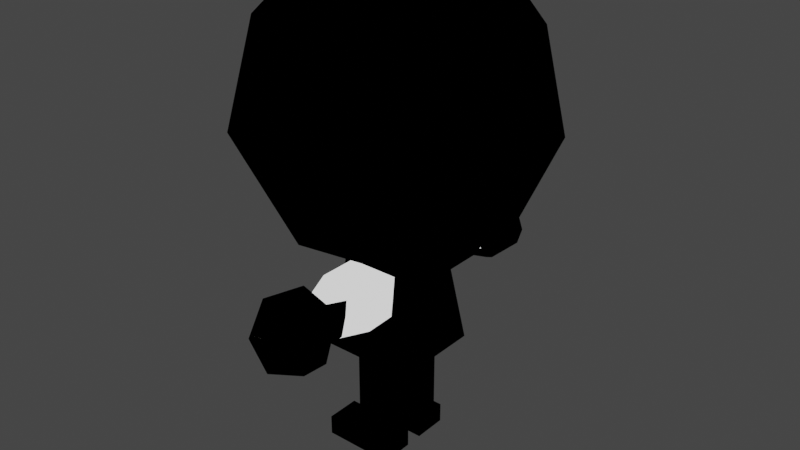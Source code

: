 # Source: player.blend  (saved by Blender 3.5.10; exported with 4.5.12 LTS)
import bpy
from mathutils import Matrix  # noqa: F401  (used for matrix-valued properties, if any)

bpy.ops.wm.read_factory_settings(use_empty=True)
scene = bpy.context.scene
scene.name = 'Scene'

# ---- collections
col_collection = bpy.data.collections.new('Collection'); scene.collection.children.link(col_collection)

# ---- materials (node trees are filled in below, after node groups)
mat_material_001 = bpy.data.materials.new('Material.001')
mat_material_001.use_transparent_shadow = False
mat_material = bpy.data.materials.new('Material')
mat_material.use_backface_culling = True

# ---- material node trees
mat_material_001.use_nodes = True; mat_material_001.node_tree.nodes.clear()
_N = mat_material_001.node_tree.nodes; _L = mat_material_001.node_tree.links
n0 = _N.new('ShaderNodeOutputMaterial'); n0.name = 'Material Output'; n0.location = (300, 300)
n1 = _N.new('ShaderNodeEmission'); n1.name = 'Emission'; n1.location = (114, 182)
_L.new(n1.outputs[0], n0.inputs[0])
n0.is_active_output = True
mat_material.use_nodes = True; mat_material.node_tree.nodes.clear()
_N = mat_material.node_tree.nodes; _L = mat_material.node_tree.links
n0 = _N.new('ShaderNodeOutputMaterial'); n0.name = 'Material Output'; n0.location = (300, 300)
n1 = _N.new('ShaderNodeBsdfToon'); n1.name = 'Toon BSDF'; n1.location = (10, 300)
n1.inputs[0].default_value = (0.0, 0.0, 0.0, 1.0)
_L.new(n1.outputs[0], n0.inputs[0])
n0.is_active_output = True

# ---- world
world_world = bpy.data.worlds.new('World'); scene.world = world_world
world_world.use_nodes = True; world_world.node_tree.nodes.clear()
_N = world_world.node_tree.nodes; _L = world_world.node_tree.links
n0 = _N.new('ShaderNodeOutputWorld'); n0.name = 'World Output'; n0.location = (300, 300)
n1 = _N.new('ShaderNodeBackground'); n1.name = 'Background'; n1.location = (10, 300)
n1.inputs[0].default_value = (0.05088, 0.05088, 0.05088, 1.0)
_L.new(n1.outputs[0], n0.inputs[0])
n0.is_active_output = True
world_world.color = (0.05088, 0.05088, 0.05088)
world_world.use_sun_shadow = False
world_world.sun_shadow_jitter_overblur = 0.0

# ---- meshes
me_cube_008 = bpy.data.meshes.new('Cube.008')
me_cube_008.from_pydata([(-0.7979, -0.7979, -0.7979), (-0.7979, 2.217, -0.7979), (-0.7979, 2.217, 0.7979), (-0.6946, 3.997, 10.28), (0.14, -8.387, 18.73), (-0.7979, 3.813, -0.7979), (0.2494, 11.41, 18.68), (-0.7979, 3.813, 0.7979), (1.495, 3.997, 10.28), (0.3379, -8.528, 18.56), (0.7979, 2.217, -0.7979), (0.4094, -8.158, 15.33), (0.7979, 2.217, 0.7979), (1.495, -0.997, 10.28), (0.7979, 3.813, -0.7979), (-0.3907, 3.402, 47.68), (0.7979, 3.813, 0.7979), (-0.6946, -0.997, 10.28), (-0.7979, -0.7979, 0.7979), (0.2445, 2.48, 5.478), (0.4163, -6.842, 20.6), (0.2445, 3.452, 5.478), (0.4186, 11.16, 15.34), (0.6295, 3.452, 5.478), (0.7827, -7.527, 19.79), (0.414, 9.742, 35.93), (0.1991, 3.497, 0.7979), (1.085, -7.277, 18.25), (0.1991, 2.435, 0.7979), (0.3847, 9.81, 21.04), (0.7715, 2.338, 0.6834), (0.7715, 3.594, 0.6834), (1.188, 8.903, 28.85), (1.184, -6.637, 16.31), (-0.7979, 0.7979, -0.7979), (0.6954, 10.82, 19.73), (1.24, 6.517, 23.44), (-0.7979, 0.7979, 0.7979), (0.9958, 10.71, 16.67), (2.44, 7.284, 40.39), (0.5462, -6.609, 13.95), (1.193, 9.594, 16.33), (2.442, 7.867, 29.41), (0.09133, -5.357, 14.65), (0.9416, 9.55, 20.14), (0.1249, -4.992, 20.19), (0.8621, 1.842, 48.14), (-0.3193, -2.667, 19.34), (0.7979, -0.7979, -0.7979), (-0.2022, -5.969, 15.6), (0.7979, -0.7979, 0.7979), (1.12, -2.667, 19.34), (-0.2006, -7.626, 16.68), (1.657, 6.692, 44.26), (3.808, 4.965, 32.65), (-0.2982, -6.406, 19.34), (0.1359, -6.837, 14.07), (0.8901, 8.247, 15.39), (0.8723, -2.667, 15.39), (3.106, 3.28, 25.0), (0.563, 9.558, 13.96), (0.7979, 0.7979, -0.7979), (0.7979, 0.7979, 0.7979), (1.402, 3.319, 20.8), (0.2292, 8.337, 14.65), (0.1755, 5.667, 15.98), (-0.05778, -6.773, 13.48), (3.667, 1.514, 41.28), (0.1568, 8.204, 20.31), (4.17, 0.3132, 32.99), (0.278, 5.667, 19.1), (0.9496, 9.211, 20.13), (0.2445, -0.5345, 5.478), (-0.2038, 8.974, 15.61), (0.2445, 0.4371, 5.493), (-0.001687, -5.211, 15.61), (0.522, 5.667, 19.1), (2.477, 0.667, 45.76), (-0.1969, 10.63, 16.67), (2.958, -2.981, 40.86), (0.604, -4.638, 19.3), (0.9043, 8.312, 18.64), (0.6295, 0.4371, 5.478), (-0.1368, 8.929, 18.45), (0.1303, -4.725, 19.38), (0.6295, -0.5345, 5.478), (0.1359, 9.837, 14.07), (2.995, -1.861, 25.74), (0.1991, 0.4826, 0.7979), (1.674, -5.892, 38.25), (0.6255, 5.669, 15.98), (0.1991, -0.58, 0.7979), (2.468, -4.99, 29.28), (0.07642, 5.663, 18.78), (1.693, -2.518, 22.77), (0.7121, 5.665, 18.79), (0.7715, -0.6765, 0.6834), (0.7715, 0.5791, 0.6834), (1.508, 0.4426, 20.57), (1.025, -2.47, 46.19), (-0.4624, -5.367, 41.35), (0.08998, -6.62, 32.11), (-0.5025, -3.493, 22.99), (-1.944, -4.862, 32.58), (-2.069, -2.561, 41.81), (0.1782, 8.096, 18.92), (-1.015, -1.687, 46.06), (-3.211, -0.2546, 37.69), (-2.787, -0.5977, 27.04), (-3.003, 4.834, 34.03), (-2.251, 3.03, 24.71), (-2.277, 3.668, 43.31), (0.8845, 7.857, 16.09), (-1.736, 7.769, 38.25), (-2.202, 6.505, 28.81), (-0.6349, 7.707, 42.29), (-0.5196, 8.397, 27.16), (-0.51, 5.249, 21.97), (-0.5746, 1.561, 20.25), (0.2028, 8.048, 15.87), (0.245, -0.535, 10.08), (0.2448, 0.4375, 10.09), (0.6303, 0.4364, 10.08), (0.6295, -0.5345, 10.08), (1.163, 3.06, 20.67), (1.041, 3.176, 20.7), (-0.3031, 3.056, 20.86), (1.06, 0.5991, 20.5), (-0.3774, -0.08563, 20.74), (1.121, -0.06317, 20.86), (0.1817, 3.742, 15.98), (0.278, 3.465, 19.1), (-0.07071, 3.403, 18.75), (0.6183, 3.742, 15.98), (0.6312, 3.465, 18.84), (-0.07201, 3.465, 18.75), (-0.3128, -0.4654, 19.35), (-0.3257, -0.7419, 15.49), (1.113, -0.4654, 19.35), (1.126, -0.7419, 15.49), (0.2411, 2.483, 10.08), (0.2445, 3.452, 10.08), (0.6275, 3.454, 10.08), (-0.3193, -2.673, 15.49), (1.185, -2.667, 15.58), (0.6377, -5.114, 15.7), (0.6295, 2.48, 5.472), (0.6281, 2.479, 10.12), (0.0, 2.262, -0.7525), (0.0, 2.262, 0.7525), (0.0, 3.767, 0.7525), (0.0, 3.767, -0.7525), (0.0, -0.7525, -0.7525), (1.487e-08, -0.7525, 0.7525), (1.487e-08, 0.7525, 0.7525), (0.0, 0.7525, -0.7525), (-1.0, -1.0, -1.0), (-1.0, 2.015, -1.0), (-1.0, 2.015, 1.0), (-0.8994, 4.207, 10.08), (0.14, -8.736, 18.76), (-1.0, 4.015, -1.0), (0.14, 11.74, 18.76), (-1.0, 4.015, 1.0), (1.699, 4.207, 10.08), (0.14, -8.736, 18.76), (1.0, 2.015, -1.0), (0.4434, -8.475, 15.18), (1.0, 2.015, 1.0), (1.699, -1.207, 10.08), (1.0, 4.015, -1.0), (-0.5342, 3.532, 47.97), (1.0, 4.015, 1.0), (-0.8994, -1.207, 10.08), (-1.0, -1.0, 1.0), (-0.002997, 2.233, 5.478), (0.4369, -6.912, 20.94), (-0.002997, 3.699, 5.478), (0.4434, 11.47, 15.18), (0.877, 3.699, 5.478), (1.029, -7.699, 19.97), (0.4157, 10.09, 35.95), (-0.002997, 3.699, 1.0), (1.419, -7.375, 18.28), (-0.002997, 2.233, 1.0), (0.3304, 9.878, 21.38), (0.877, 2.233, 1.0), (0.877, 3.699, 1.0), (1.299, 9.227, 28.78), (1.531, -6.654, 16.26), (-1.0, 1.0, -1.0), (0.8917, 11.07, 19.89), (1.395, 6.771, 23.26), (-1.0, 1.0, 1.0), (1.299, 10.88, 16.64), (2.721, 7.483, 40.45), (0.7237, -6.565, 13.65), (1.531, 9.654, 16.26), (2.728, 8.064, 29.37), (0.1225, -5.085, 14.43), (1.208, 9.382, 20.29), (0.06665, -4.949, 20.53), (0.9552, 1.845, 48.47), (-0.07201, -2.667, 19.1), (1.0, -1.0, -1.0), (-0.5444, -5.913, 15.55), (1.0, -1.0, 1.0), (0.872, -2.667, 19.1), (-0.5205, -7.765, 16.65), (1.833, 6.93, 44.45), (4.147, 5.052, 32.65), (-0.6363, -6.416, 19.43), (-0.05912, -6.93, 13.8), (1.061, 7.996, 15.22), (0.872, -2.667, 15.74), (3.439, 3.334, 24.91), (0.7237, 9.565, 13.65), (1.0, 1.0, -1.0), (1.0, 1.0, 1.0), (1.58, 3.435, 20.52), (0.1225, 8.085, 14.43), (-0.07201, 5.667, 15.74), (-0.05912, -6.93, 13.8), (4.011, 1.526, 41.34), (0.06665, 7.949, 20.53), (4.518, 0.2763, 32.99), (-0.07201, 5.667, 19.1), (1.208, 9.382, 20.29), (-0.002997, -0.782, 5.478), (-0.5444, 8.913, 15.55), (-0.002997, 0.6846, 5.493), (-0.07201, -4.893, 15.74), (0.872, 5.667, 19.1), (2.789, 0.6426, 45.92), (-0.5205, 10.76, 16.65), (3.27, -3.121, 40.93), (0.8726, -4.718, 19.09), (0.9675, 8.193, 18.96), (0.877, 0.6846, 5.478), (-0.4823, 8.891, 18.5), (-0.07201, -4.791, 19.1), (0.877, -0.782, 5.478), (-0.05912, 9.93, 13.8), (3.325, -1.945, 25.66), (-0.002997, 0.6846, 1.0), (1.854, -6.188, 38.3), (0.872, 5.667, 15.74), (-0.002997, -0.782, 1.0), (2.712, -5.232, 29.21), (-0.07201, 5.667, 19.1), (1.9, -2.722, 22.57), (0.872, 5.667, 19.1), (0.877, -0.782, 1.0), (0.877, 0.6846, 1.0), (1.686, 0.3612, 20.28), (1.136, -2.693, 46.44), (-0.5786, -5.675, 41.47), (0.04955, -6.966, 32.07), (-0.6358, -3.747, 22.78), (-2.235, -5.056, 32.56), (-2.391, -2.671, 41.89), (-0.07201, 7.927, 19.1), (-1.248, -1.831, 46.28), (-3.558, -0.2951, 37.72), (-3.125, -0.6574, 26.97), (-3.345, 4.908, 34.03), (-2.585, 3.078, 24.62), (-2.606, 3.732, 43.41), (0.872, 7.856, 15.74), (-2.019, 7.971, 38.29), (-2.516, 6.654, 28.76), (-0.7897, 7.988, 42.43), (-0.6687, 8.695, 27.05), (-0.6731, 5.451, 21.73), (-0.8018, 1.701, 20.03), (-0.07508, 7.878, 15.74), (-0.002997, -0.782, 10.08), (-0.002997, 0.6846, 10.09), (0.877, 0.6846, 10.08), (0.877, -0.782, 10.08), (1.287, 3.349, 20.52), (1.29, 3.223, 20.46), (-0.4787, 3.331, 20.73), (1.298, 0.57, 20.24), (-0.4683, -0.309, 21.0), (1.28, -0.3331, 20.71), (-0.07201, 3.742, 15.74), (-0.07201, 3.465, 19.1), (-0.07201, 3.465, 19.1), (0.872, 3.742, 15.74), (0.872, 3.465, 19.1), (-0.07201, 3.465, 19.1), (-0.07201, -0.4654, 19.1), (-0.07201, -0.742, 15.74), (0.872, -0.4654, 19.1), (0.872, -0.742, 15.74), (-0.002997, 2.233, 10.08), (-0.002997, 3.699, 10.08), (0.877, 3.699, 10.08), (-0.07201, -2.673, 15.73), (0.872, -2.667, 15.74), (0.872, -4.856, 15.74), (0.877, 2.233, 5.472), (0.877, 2.233, 10.12), (0.0, 2.015, -1.0), (0.0, 2.015, 1.0), (0.0, 4.015, 1.0), (0.0, 4.015, -1.0), (0.0, -1.0, -1.0), (0.0, -1.0, 1.0), (0.0, 1.0, 1.0), (0.0, 1.0, -1.0)], [(132, 135), (131, 132), (76, 95), (288, 291), (287, 288), (232, 251)], [(0, 18, 37, 34), (155, 154, 62, 61), (61, 62, 50, 48), (152, 153, 18, 0), (155, 61, 48, 152), (96, 50, 62, 97), (153, 154, 37, 18), (123, 85, 82, 122), (120, 72, 85, 123), (96, 85, 72, 91), (97, 82, 85, 96), (74, 72, 120, 121), (72, 74, 88, 91), (53, 39, 25), (25, 42, 32), (42, 39, 54), (42, 59, 36), (39, 53, 67), (46, 77, 53), (59, 98, 63), (54, 67, 69), (59, 69, 87), (87, 94, 98), (125, 63, 98, 127), (69, 79, 92), (46, 99, 77), (77, 99, 79), (79, 99, 89), (89, 101, 92), (98, 94, 102), (89, 100, 101), (92, 101, 102), (92, 102, 94), (101, 100, 103), (99, 46, 106), (101, 103, 102), (102, 103, 108), (106, 104, 100), (103, 104, 107), (107, 108, 103), (108, 118, 102), (104, 106, 107), (106, 15, 111), (107, 109, 108), (109, 114, 108), (107, 111, 109), (110, 117, 118), (114, 117, 110), (15, 115, 111), (113, 115, 25), (115, 15, 53), (115, 53, 25), (25, 32, 116), (116, 32, 36), (36, 63, 117), (15, 46, 53), (25, 39, 42), (36, 32, 42), (59, 63, 36), (59, 42, 54), (54, 39, 67), (67, 53, 77), (59, 54, 69), (87, 98, 59), (69, 92, 87), (67, 77, 79), (69, 67, 79), (87, 92, 94), (92, 79, 89), (99, 106, 100), (89, 99, 100), (46, 15, 106), (116, 114, 113, 25), (103, 100, 104), (107, 106, 111), (108, 110, 118), (110, 108, 114), (109, 111, 113), (109, 113, 114), (114, 116, 117), (113, 111, 115), (117, 116, 36), (6, 38, 22), (38, 41, 22), (44, 41, 38), (68, 44, 29), (60, 57, 64), (86, 60, 64), (134, 95, 93, 135), (86, 64, 73), (83, 78, 73), (6, 22, 78), (22, 60, 86), (35, 38, 6), (22, 41, 60), (57, 60, 41), (41, 44, 57), (73, 78, 86), (83, 6, 78), (78, 22, 86), (131, 70, 65, 130), (133, 90, 76, 134), (130, 65, 90, 133), (35, 29, 71), (11, 27, 4), (11, 33, 27), (145, 40, 43), (33, 80, 27), (43, 40, 56), (49, 43, 56), (49, 52, 55), (52, 11, 4), (56, 40, 11), (4, 27, 24), (40, 33, 11), (40, 43, 75, 145), (56, 52, 49), (52, 4, 55), (56, 11, 52), (20, 55, 9), (127, 129, 13, 8, 124, 125), (124, 8, 3, 126), (1, 2, 7, 5), (151, 150, 16, 14), (14, 16, 12, 10), (148, 149, 2, 1), (151, 14, 10, 148), (30, 12, 16, 31), (149, 150, 7, 2), (21, 19, 140, 141), (23, 21, 141, 142), (82, 97, 88, 74), (13, 17, 3, 8), (26, 21, 23, 31), (28, 19, 21, 26), (126, 3, 17, 128), (17, 13, 129, 128), (102, 118, 129), (136, 138, 51, 47), (143, 137, 136, 47), (139, 137, 143, 58), (51, 138, 139, 144), (45, 55, 20), (80, 51, 144, 145), (75, 145, 144, 143), (143, 47, 84, 75), (84, 47, 51, 80), (45, 20, 80), (80, 45, 84), (20, 9, 24), (27, 80, 24), (45, 84, 55), (43, 49, 55, 84, 75), (40, 145, 33), (80, 33, 145), (24, 80, 20), (117, 63, 125, 124, 126, 118), (126, 128, 129, 118), (127, 98, 129), (105, 119, 65, 93), (81, 105, 93, 95), (68, 105, 81, 44), (68, 29, 83), (105, 68, 83), (112, 81, 95, 90), (65, 119, 112, 90), (71, 41, 57, 81), (38, 35, 71), (35, 6, 29), (83, 29, 6), (81, 57, 112), (64, 57, 112), (112, 119, 64), (64, 119, 73), (73, 119, 105, 83), (142, 147, 146, 23), (140, 19, 146, 147), (30, 31, 23, 146), (30, 146, 19, 28), (122, 82, 74, 121), (26, 31, 16, 150, 149, 12, 30, 28), (5, 151, 148, 1), (10, 12, 149, 148), (5, 7, 150, 151), (88, 97, 62, 154, 153, 50, 96, 91), (34, 155, 152, 0), (48, 50, 153, 152), (34, 37, 154, 155), (156, 190, 193, 174), (311, 217, 218, 310), (217, 204, 206, 218), (308, 156, 174, 309), (311, 308, 204, 217), (252, 253, 218, 206), (309, 174, 193, 310), (279, 278, 238, 241), (276, 279, 241, 228), (252, 247, 228, 241), (253, 252, 241, 238), (230, 277, 276, 228), (228, 247, 244, 230), (209, 181, 195), (181, 188, 198), (198, 210, 195), (198, 192, 215), (195, 223, 209), (202, 209, 233), (215, 219, 254), (210, 225, 223), (215, 243, 225), (243, 254, 250), (281, 283, 254, 219), (225, 248, 235), (202, 233, 255), (233, 235, 255), (235, 245, 255), (245, 248, 257), (254, 258, 250), (245, 257, 256), (248, 258, 257), (248, 250, 258), (257, 259, 256), (255, 262, 202), (257, 258, 259), (258, 264, 259), (262, 256, 260), (259, 263, 260), (263, 259, 264), (264, 258, 274), (260, 263, 262), (262, 267, 171), (263, 264, 265), (265, 264, 270), (263, 265, 267), (266, 274, 273), (270, 266, 273), (171, 267, 271), (269, 181, 271), (271, 209, 171), (271, 181, 209), (181, 272, 188), (272, 192, 188), (192, 273, 219), (171, 209, 202), (181, 198, 195), (192, 198, 188), (215, 192, 219), (215, 210, 198), (210, 223, 195), (223, 233, 209), (215, 225, 210), (243, 215, 254), (225, 243, 248), (223, 235, 233), (225, 235, 223), (243, 250, 248), (248, 245, 235), (255, 256, 262), (245, 256, 255), (202, 262, 171), (272, 181, 269, 270), (259, 260, 256), (263, 267, 262), (264, 274, 266), (266, 270, 264), (265, 269, 267), (265, 270, 269), (270, 273, 272), (269, 271, 267), (273, 192, 272), (162, 178, 194), (194, 178, 197), (200, 194, 197), (224, 185, 200), (216, 220, 213), (242, 220, 216), (290, 291, 249, 251), (242, 229, 220), (239, 229, 234), (162, 234, 178), (178, 242, 216), (191, 162, 194), (178, 216, 197), (213, 197, 216), (197, 213, 200), (229, 242, 234), (239, 234, 162), (234, 242, 178), (287, 286, 221, 226), (289, 290, 232, 246), (286, 289, 246, 221), (191, 227, 185), (167, 160, 183), (167, 183, 189), (301, 199, 196), (189, 183, 236), (199, 212, 196), (205, 212, 199), (205, 211, 208), (208, 160, 167), (212, 167, 196), (160, 180, 183), (196, 167, 189), (196, 301, 231, 199), (212, 205, 208), (208, 211, 160), (212, 208, 167), (176, 165, 211), (283, 281, 280, 164, 169, 285), (280, 282, 159, 164), (157, 161, 163, 158), (307, 170, 172, 306), (170, 166, 168, 172), (304, 157, 158, 305), (307, 304, 166, 170), (186, 187, 172, 168), (305, 158, 163, 306), (177, 297, 296, 175), (179, 298, 297, 177), (238, 230, 244, 253), (169, 164, 159, 173), (182, 187, 179, 177), (184, 182, 177, 175), (282, 284, 173, 159), (173, 284, 285, 169), (258, 285, 274), (292, 203, 207, 294), (299, 203, 292, 293), (295, 214, 299, 293), (207, 300, 295, 294), (201, 176, 211), (236, 301, 300, 207), (231, 299, 300, 301), (299, 231, 240, 203), (240, 236, 207, 203), (201, 236, 176), (236, 240, 201), (176, 180, 165), (183, 180, 236), (201, 211, 240), (199, 231, 240, 211, 205), (196, 189, 301), (236, 301, 189), (180, 176, 236), (273, 274, 282, 280, 281, 219), (282, 274, 285, 284), (283, 285, 254), (261, 249, 221, 275), (237, 251, 249, 261), (224, 200, 237, 261), (224, 239, 185), (261, 239, 224), (268, 246, 251, 237), (221, 246, 268, 275), (227, 237, 213, 197), (194, 227, 191), (191, 185, 162), (239, 162, 185), (237, 268, 213), (220, 268, 213), (268, 220, 275), (220, 229, 275), (229, 239, 261, 275), (298, 179, 302, 303), (296, 303, 302, 175), (186, 302, 179, 187), (186, 184, 175, 302), (278, 277, 230, 238), (182, 184, 186, 168, 305, 306, 172, 187), (161, 157, 304, 307), (166, 304, 305, 168), (161, 307, 306, 163), (244, 247, 252, 206, 309, 310, 218, 253), (190, 156, 308, 311), (204, 308, 309, 206), (190, 311, 310, 193), (29, 44, 200, 185), (122, 121, 277, 278), (9, 55, 211, 165), (71, 81, 237, 227), (57, 44, 200, 213), (123, 122, 278, 279), (98, 102, 258, 254), (71, 29, 185, 227), (133, 134, 290, 289), (134, 135, 291, 290), (4, 24, 180, 160), (135, 93, 249, 291), (95, 134, 290, 251), (145, 43, 199, 301), (55, 4, 160, 211), (120, 123, 279, 276), (131, 130, 286, 287), (130, 133, 289, 286), (134, 76, 232, 290), (139, 58, 214, 295), (44, 38, 194, 200), (136, 137, 293, 292), (70, 131, 287, 226), (141, 140, 296, 297), (76, 90, 246, 232), (65, 70, 226, 221), (137, 139, 295, 293), (142, 141, 297, 298), (121, 120, 276, 277), (102, 129, 285, 258), (139, 138, 294, 295), (58, 143, 299, 214), (144, 139, 295, 300), (138, 136, 292, 294), (143, 144, 300, 299), (24, 9, 165, 180), (129, 98, 254, 285), (93, 65, 221, 249), (44, 81, 237, 200), (90, 95, 251, 246), (41, 71, 227, 197), (38, 71, 227, 194), (147, 142, 298, 303), (140, 147, 303, 296)])
me_cube_008.polygons.foreach_set('material_index', [0, 0, 0, 0, 0, 0, 0, 0, 0, 0, 0, 0, 0, 0, 0, 0, 0, 0, 0, 0, 0, 0, 0, 0, 0, 0, 0, 0, 0, 0, 0, 0, 0, 0, 0, 0, 0, 0, 0, 0, 0, 0, 0, 0, 0, 0, 0, 0, 0, 0, 0, 0, 0, 0, 0, 0, 0, 0, 0, 0, 0, 0, 0, 0, 0, 0, 0, 0, 0, 0, 0, 0, 0, 0, 0, 0, 0, 0, 0, 0, 0, 0, 0, 0, 0, 0, 0, 0, 0, 0, 0, 0, 0, 0, 0, 0, 0, 0, 0, 0, 0, 0, 0, 0, 0, 0, 0, 0, 0, 0, 0, 0, 0, 0, 0, 0, 0, 0, 0, 0, 0, 0, 0, 0, 0, 0, 0, 0, 0, 0, 0, 0, 0, 0, 0, 0, 0, 0, 0, 0, 0, 0, 0, 0, 0, 0, 0, 0, 0, 0, 0, 0, 0, 0, 0, 0, 0, 0, 0, 0, 0, 0, 0, 0, 0, 0, 0, 0, 0, 0, 0, 0, 0, 0, 0, 0, 0, 0, 0, 0, 0, 0, 0, 0, 0, 0, 0, 0, 1, 1, 1, 1, 1, 1, 1, 1, 1, 1, 1, 1, 1, 1, 1, 1, 1, 1, 1, 1, 1, 1, 1, 1, 1, 1, 1, 1, 1, 1, 1, 1, 1, 1, 1, 1, 1, 1, 1, 1, 1, 1, 1, 1, 1, 1, 1, 1, 1, 1, 1, 1, 1, 1, 1, 1, 1, 1, 1, 1, 1, 1, 1, 1, 1, 1, 1, 1, 1, 1, 1, 1, 1, 1, 1, 1, 1, 1, 1, 1, 1, 1, 1, 1, 1, 1, 1, 1, 1, 1, 1, 1, 1, 1, 1, 1, 1, 1, 1, 1, 1, 1, 1, 1, 1, 1, 1, 1, 1, 1, 1, 1, 1, 1, 1, 1, 1, 1, 1, 1, 1, 1, 1, 1, 1, 1, 1, 1, 1, 1, 1, 1, 1, 1, 1, 1, 1, 1, 1, 1, 1, 1, 1, 1, 1, 1, 1, 1, 1, 1, 1, 1, 1, 1, 1, 1, 1, 1, 1, 1, 1, 1, 1, 1, 1, 1, 1, 1, 1, 1, 1, 1, 1, 1, 1, 1, 1, 1, 1, 1, 1, 1, 1, 1, 1, 1, 1, 1, 0, 0, 0, 0, 0, 0, 0, 0, 0, 0, 0, 0, 0, 0, 0, 0, 0, 0, 0, 0, 0, 0, 0, 0, 0, 0, 0, 0, 0, 0, 0, 0, 0, 0, 0, 0, 0, 0, 0, 0, 0, 0, 0, 0])
_uv = me_cube_008.uv_layers.new(name='UVMap')
_uv.uv.foreach_set('vector', [0.375, 0.0, 0.625, 0.0, 0.625, 0.25, 0.375, 0.25, 0.375, 0.375, 0.625, 0.375, 0.625, 0.5, 0.375, 0.5, 0.375, 0.5, 0.625, 0.5, 0.625, 0.75, 0.375, 0.75, 0.375, 0.875, 0.625, 0.875, 0.625, 1.0, 0.375, 1.0, 0.25, 0.5, 0.375, 0.5, 0.375, 0.75, 0.25, 0.75, 0.6404, 0.7228, 0.625, 0.75, 0.625, 0.5, 0.6404, 0.5394, 0.75, 0.75, 0.75, 0.5, 0.875, 0.5, 0.875, 0.75, 0.6155, 0.75, 0.5, 0.75, 0.5, 0.5, 0.6155, 0.5, 0.6155, 1.0, 0.5, 1.0, 0.5, 0.75, 0.6155, 0.75, 0.3877, 0.75, 0.5, 0.75, 0.5, 1.0, 0.3877, 1.0, 0.3877, 0.5, 0.5, 0.5, 0.5, 0.75, 0.3877, 0.75, 0.0, 0.0, 0.5, 1.0, 0.6155, 1.0, 0.0, 0.0, 0.5, 1.0, 0.0, 0.0, 0.7504, 0.5394, 0.3877, 1.0, 0.6737, 0.7578, 0.6405, 0.6374, 0.752, 0.5436, 0.752, 0.5436, 0.6426, 0.4053, 0.7138, 0.3772, 0.6426, 0.4053, 0.6405, 0.6374, 0.5656, 0.4702, 0.6426, 0.4053, 0.546, 0.2825, 0.6891, 0.2345, 0.6405, 0.6374, 0.6737, 0.7578, 0.4987, 0.6505, 0.4973, 0.9293, 0.4712, 0.7971, 0.6737, 0.7578, 0.546, 0.2825, 0.418, 0.1201, 0.6182, 0.1183, 0.5656, 0.4702, 0.4987, 0.6505, 0.4744, 0.4749, 0.546, 0.2825, 0.4744, 0.4749, 0.4219, 0.3128, 0.4219, 0.3128, 0.3514, 0.2162, 0.418, 0.1201, 0.598, 0.1038, 0.6182, 0.1183, 0.418, 0.1201, 0.4235, 0.1014, 0.4744, 0.4749, 0.3914, 0.6553, 0.3458, 0.4059, 0.4973, 0.9293, 0.3038, 0.8235, 0.4712, 0.7971, 0.4712, 0.7971, 0.3038, 0.8235, 0.3914, 0.6553, 0.3914, 0.6553, 0.3038, 0.8235, 0.3121, 0.5925, 0.3121, 0.5925, 0.2381, 0.4535, 0.3458, 0.4059, 0.418, 0.1201, 0.3514, 0.2162, 0.1868, 0.2333, 0.3121, 0.5925, 0.2038, 0.667, 0.2381, 0.4535, 0.3458, 0.4059, 0.2381, 0.4535, 0.1868, 0.2333, 0.3458, 0.4059, 0.1868, 0.2333, 0.3514, 0.2162, 0.2381, 0.4535, 0.2038, 0.667, 0.1395, 0.4694, 0.3038, 0.8235, 0.4973, 0.9293, 0.1175, 0.8167, 0.2381, 0.4535, 0.1395, 0.4694, 0.1868, 0.2333, 0.1868, 0.2333, 0.1395, 0.4694, 0.05241, 0.3468, 0.1175, 0.8167, 0.09749, 0.6747, 0.2038, 0.667, 0.1395, 0.4694, 0.09749, 0.6747, 0.03529, 0.5701, 0.03529, 0.5701, 0.05241, 0.3468, 0.1395, 0.4694, 0.05241, 0.3468, 0.04994, 0.1013, 0.1868, 0.2333, 0.09749, 0.6747, 0.1175, 0.8167, 0.03529, 0.5701, 0.1175, 0.8167, 0.03115, 0.9116, 0.0, 0.7844, 0.9963, 0.5849, 0.935, 0.5007, 0.9922, 0.3993, 0.935, 0.5007, 0.8869, 0.384, 0.9922, 0.3993, 0.9963, 0.5849, 0.9421, 0.7182, 0.935, 0.5007, 0.9598, 0.2785, 0.8282, 0.1815, 0.8789, 0.09088, 0.8869, 0.384, 0.8282, 0.1815, 0.9598, 0.2785, 0.8778, 0.8755, 0.8045, 0.6947, 0.9421, 0.7182, 0.8587, 0.5928, 0.8045, 0.6947, 0.752, 0.5436, 0.8045, 0.6947, 0.8778, 0.8755, 0.6737, 0.7578, 0.8045, 0.6947, 0.6737, 0.7578, 0.752, 0.5436, 0.752, 0.5436, 0.7138, 0.3772, 0.7958, 0.3435, 0.7958, 0.3435, 0.7138, 0.3772, 0.6891, 0.2345, 0.6891, 0.2345, 0.6182, 0.1183, 0.8282, 0.1815, 0.8778, 0.8755, 0.4973, 0.9293, 0.6737, 0.7578, 0.752, 0.5436, 0.6405, 0.6374, 0.6426, 0.4053, 0.6891, 0.2345, 0.7138, 0.3772, 0.6426, 0.4053, 0.546, 0.2825, 0.6182, 0.1183, 0.6891, 0.2345, 0.546, 0.2825, 0.6426, 0.4053, 0.5656, 0.4702, 0.5656, 0.4702, 0.6405, 0.6374, 0.4987, 0.6505, 0.4987, 0.6505, 0.6737, 0.7578, 0.4712, 0.7971, 0.546, 0.2825, 0.5656, 0.4702, 0.4744, 0.4749, 0.4219, 0.3128, 0.418, 0.1201, 0.546, 0.2825, 0.4744, 0.4749, 0.3458, 0.4059, 0.4219, 0.3128, 0.4987, 0.6505, 0.4712, 0.7971, 0.3914, 0.6553, 0.4744, 0.4749, 0.4987, 0.6505, 0.3914, 0.6553, 0.4219, 0.3128, 0.3458, 0.4059, 0.3514, 0.2162, 0.3458, 0.4059, 0.3914, 0.6553, 0.3121, 0.5925, 0.3038, 0.8235, 0.1175, 0.8167, 0.2038, 0.667, 0.3121, 0.5925, 0.3038, 0.8235, 0.2038, 0.667, 0.4973, 0.9293, 0.03115, 0.9116, 0.1175, 0.8167, 0.7958, 0.3435, 0.8869, 0.384, 0.8587, 0.5928, 0.752, 0.5436, 0.1395, 0.4694, 0.2038, 0.667, 0.09749, 0.6747, 0.03529, 0.5701, 0.1175, 0.8167, 0.0, 0.7844, 0.05241, 0.3468, 0.0, 0.273, 0.04994, 0.1013, 0.9598, 0.2785, 0.9922, 0.3993, 0.8869, 0.384, 0.935, 0.5007, 0.9421, 0.7182, 0.8587, 0.5928, 0.935, 0.5007, 0.8587, 0.5928, 0.8869, 0.384, 0.8869, 0.384, 0.7958, 0.3435, 0.8282, 0.1815, 0.8587, 0.5928, 0.9421, 0.7182, 0.8045, 0.6947, 0.8282, 0.1815, 0.7958, 0.3435, 0.6891, 0.2345, 0.7949, 0.5909, 0.5983, 0.4426, 0.736, 0.3226, 0.5983, 0.4426, 0.5025, 0.3994, 0.736, 0.3226, 0.4821, 0.739, 0.5025, 0.3994, 0.5983, 0.4426, 0.1819, 0.747, 0.4821, 0.739, 0.7118, 0.899, 0.5098, 0.1192, 0.3667, 0.3226, 0.1868, 0.2333, 0.02012, 0.2038, 0.5098, 0.1192, 0.1868, 0.2333, 0.0, 0.0, 0.375, 0.5, 0.375, 0.25, 0.0, 0.0, 0.02012, 0.2038, 0.1868, 0.2333, 0.05241, 0.3468, 0.9725, 0.6434, 0.9077, 0.4346, 0.9922, 0.3993, 0.7949, 0.5909, 0.736, 0.3226, 0.9077, 0.4346, 0.736, 0.3226, 0.5098, 0.1192, 0.8829, 0.1702, 0.6608, 0.7109, 0.5983, 0.4426, 0.7949, 0.5909, 0.736, 0.3226, 0.5025, 0.3994, 0.5098, 0.1192, 0.3667, 0.3226, 0.5098, 0.1192, 0.5025, 0.3994, 0.5025, 0.3994, 0.4821, 0.739, 0.3667, 0.3226, 0.9922, 0.3993, 0.9077, 0.4346, 0.8829, 0.1702, 0.9725, 0.6434, 0.7949, 0.5909, 0.9077, 0.4346, 0.9077, 0.4346, 0.736, 0.3226, 0.8829, 0.1702, 0.6165, 0.25, 0.5, 0.25, 0.5, 0.0, 0.6019, 0.0, 0.6019, 0.75, 0.5, 0.75, 0.5, 0.5, 0.6165, 0.5, 0.5, 1.0, 0.5, 1.0, 0.5, 0.75, 0.5, 0.75, 0.6608, 0.7109, 0.7118, 0.899, 0.4821, 0.739, 0.736, 0.3226, 0.5983, 0.4426, 0.7949, 0.5909, 0.736, 0.3226, 0.5025, 0.3994, 0.5983, 0.4426, 0.0, 0.0, 0.0, 0.0, 0.0, 0.0, 0.5025, 0.3994, 0.0, 0.0, 0.5983, 0.4426, 0.1868, 0.2333, 0.5098, 0.1192, 0.02012, 0.2038, 0.05241, 0.3468, 0.1868, 0.2333, 0.02012, 0.2038, 0.9922, 0.3993, 0.9077, 0.4346, 0.9725, 0.6434, 0.9077, 0.4346, 0.736, 0.3226, 0.7949, 0.5909, 0.8829, 0.1702, 0.5098, 0.1192, 0.736, 0.3226, 0.7949, 0.5909, 0.5983, 0.4426, 0.6608, 0.7109, 0.5098, 0.1192, 0.5025, 0.3994, 0.736, 0.3226, 0.5098, 0.1192, 0.1868, 0.2333, 0.0, 0.0, 0.0, 0.0, 0.8829, 0.1702, 0.9077, 0.4346, 0.9922, 0.3993, 0.9077, 0.4346, 0.7949, 0.5909, 0.9725, 0.6434, 0.8829, 0.1702, 0.736, 0.3226, 0.9077, 0.4346, 0.7118, 0.899, 0.9725, 0.6434, 0.7949, 0.5909, 0.3118, 0.7777, 0.25, 0.799, 0.25, 0.3125, 0.5, 0.3125, 0.5, 0.7904, 0.4915, 0.7877, 0.5, 0.7904, 0.5, 0.3125, 0.75, 0.3125, 0.0, 0.0, 0.375, 0.0, 0.625, 0.0, 0.625, 0.25, 0.375, 0.25, 0.375, 0.375, 0.625, 0.375, 0.625, 0.5, 0.375, 0.5, 0.375, 0.5, 0.625, 0.5, 0.625, 0.75, 0.375, 0.75, 0.375, 0.875, 0.625, 0.875, 0.625, 1.0, 0.375, 1.0, 0.25, 0.5, 0.375, 0.5, 0.375, 0.75, 0.25, 0.75, 0.6404, 0.7228, 0.625, 0.75, 0.625, 0.5, 0.6404, 0.5394, 0.75, 0.75, 0.75, 0.5, 0.875, 0.5, 0.875, 0.75, 0.5, 0.25, 0.5, 0.0, 0.6155, 0.0, 0.6155, 0.25, 0.5, 0.5, 0.5, 0.25, 0.6155, 0.25, 0.6155, 0.5, 0.5, 0.5, 0.6404, 0.5394, 0.7504, 0.5394, 0.0, 0.0, 0.25, 0.3125, 1.0, 0.3125, 0.75, 0.3125, 0.5, 0.3125, 0.3877, 0.25, 0.5, 0.25, 0.5, 0.5, 0.3877, 0.5, 0.3877, 0.0, 0.5, 0.0, 0.5, 0.25, 0.3877, 0.25, 0.0, 0.0, 0.75, 0.3125, 1.0, 0.3125, 0.0, 0.0, 1.0, 0.3125, 0.25, 0.3125, 0.25, 0.799, 0.0, 0.0, 0.1868, 0.2333, 0.04994, 0.1013, 0.0, 0.0, 0.0, 0.0, 0.0, 0.0, 0.0, 0.0, 0.0, 0.0, 0.0, 0.0, 0.0, 0.0, 0.0, 0.0, 0.0, 0.0, 0.0, 0.0, 0.0, 0.0, 0.0, 0.0, 0.0, 0.0, 0.0, 0.0, 0.0, 0.0, 0.0, 0.0, 0.0, 0.0, 0.1819, 0.747, 0.9725, 0.6434, 0.7118, 0.899, 0.0, 0.0, 0.0, 0.0, 0.0, 0.0, 0.0, 0.0, 0.0, 0.0, 0.0, 0.0, 0.0, 0.0, 0.0, 0.0, 0.0, 0.0, 0.0, 0.0, 0.0, 0.0, 0.0, 0.0, 0.0, 0.0, 0.0, 0.0, 0.0, 0.0, 0.0, 0.0, 0.1819, 0.747, 0.7118, 0.899, 0.0, 0.0, 0.0, 0.0, 0.1819, 0.747, 0.0, 0.0, 0.7118, 0.899, 0.7949, 0.5909, 0.0, 0.0, 0.5983, 0.4426, 0.0, 0.0, 0.0, 0.0, 0.1819, 0.747, 0.0, 0.0, 0.9725, 0.6434, 0.1868, 0.2333, 0.9922, 0.3993, 0.9725, 0.6434, 0.0, 0.0, 0.0, 0.0, 0.5098, 0.1192, 0.0, 0.0, 0.0, 0.0, 0.0, 0.0, 0.0, 0.0, 0.0, 0.0, 0.0, 0.0, 0.0, 0.0, 0.7118, 0.899, 0.8282, 0.1815, 0.6182, 0.1183, 0.4915, 0.7877, 0.5, 0.7904, 0.0, 0.0, 0.8789, 0.09088, 0.0, 0.0, 0.0, 0.0, 0.0, 0.0, 0.8789, 0.09088, 0.4235, 0.1014, 0.418, 0.1201, 0.25, 0.799, 0.375, 0.25, 0.0, 0.0, 0.0, 0.0, 0.375, 0.25, 0.0, 0.0, 0.375, 0.25, 0.375, 0.25, 0.375, 0.5, 0.1819, 0.747, 0.375, 0.25, 0.0, 0.0, 0.4821, 0.739, 0.1819, 0.747, 0.7118, 0.899, 0.9725, 0.6434, 0.375, 0.25, 0.1819, 0.747, 0.9725, 0.6434, 0.0, 0.0, 0.0, 0.0, 0.375, 0.5, 0.0, 0.0, 0.0, 0.0, 0.0, 0.0, 0.0, 0.0, 0.0, 0.0, 0.0, 0.0, 0.0, 0.0, 0.0, 0.0, 0.0, 0.0, 0.5983, 0.4426, 0.6608, 0.7109, 0.4821, 0.739, 0.6608, 0.7109, 0.7949, 0.5909, 0.7118, 0.899, 0.9725, 0.6434, 0.7118, 0.899, 0.7949, 0.5909, 0.0, 0.0, 0.0, 0.0, 0.0, 0.0, 0.1868, 0.2333, 0.0, 0.0, 0.0, 0.0, 0.0, 0.0, 0.0, 0.0, 0.1868, 0.2333, 0.1868, 0.2333, 0.0, 0.0, 0.05241, 0.3468, 0.05241, 0.3468, 0.0, 0.0, 0.375, 0.25, 0.9725, 0.6434, 0.6155, 0.5, 0.0, 0.0, 0.0, 0.0, 0.5, 0.5, 0.6155, 0.0, 0.5, 0.0, 0.0, 0.0, 0.0, 0.0, 0.6404, 0.7228, 0.3877, 0.5, 0.5, 0.5, 0.0, 0.0, 0.6404, 0.7228, 0.0, 0.0, 0.5, 0.0, 0.3877, 0.0, 0.6155, 0.5, 0.5, 0.5, 0.0, 0.0, 0.0, 0.0, 0.7504, 0.5394, 0.6404, 0.5394, 0.625, 0.5, 0.75, 0.5, 0.75, 0.75, 0.625, 0.75, 0.6404, 0.7228, 0.7504, 0.7228, 0.125, 0.5, 0.25, 0.5, 0.25, 0.75, 0.125, 0.75, 0.375, 0.75, 0.625, 0.75, 0.625, 0.875, 0.375, 0.875, 0.375, 0.25, 0.625, 0.25, 0.625, 0.375, 0.375, 0.375, 0.7504, 0.5394, 0.6404, 0.5394, 0.625, 0.5, 0.75, 0.5, 0.75, 0.75, 0.625, 0.75, 0.6404, 0.7228, 0.7504, 0.7228, 0.125, 0.5, 0.25, 0.5, 0.25, 0.75, 0.125, 0.75, 0.375, 0.75, 0.625, 0.75, 0.625, 0.875, 0.375, 0.875, 0.375, 0.25, 0.625, 0.25, 0.625, 0.375, 0.375, 0.375, 0.375, 0.0, 0.375, 0.25, 0.625, 0.25, 0.625, 0.0, 0.375, 0.375, 0.375, 0.5, 0.625, 0.5, 0.625, 0.375, 0.375, 0.5, 0.375, 0.75, 0.625, 0.75, 0.625, 0.5, 0.375, 0.875, 0.375, 1.0, 0.625, 1.0, 0.625, 0.875, 0.25, 0.5, 0.25, 0.75, 0.375, 0.75, 0.375, 0.5, 0.6404, 0.7228, 0.6404, 0.5394, 0.625, 0.5, 0.625, 0.75, 0.75, 0.75, 0.875, 0.75, 0.875, 0.5, 0.75, 0.5, 0.6155, 0.75, 0.6155, 0.5, 0.5, 0.5, 0.5, 0.75, 0.6155, 1.0, 0.6155, 0.75, 0.5, 0.75, 0.5, 1.0, 0.3877, 0.75, 0.3877, 1.0, 0.5, 1.0, 0.5, 0.75, 0.3877, 0.5, 0.3877, 0.75, 0.5, 0.75, 0.5, 0.5, 0.0, 0.0, 0.0, 0.0, 0.6155, 1.0, 0.5, 1.0, 0.5, 1.0, 0.3877, 1.0, 0.7504, 0.5394, 0.0, 0.0, 0.6737, 0.7578, 0.752, 0.5436, 0.6405, 0.6374, 0.752, 0.5436, 0.7138, 0.3772, 0.6426, 0.4053, 0.6426, 0.4053, 0.5656, 0.4702, 0.6405, 0.6374, 0.6426, 0.4053, 0.6891, 0.2345, 0.546, 0.2825, 0.6405, 0.6374, 0.4987, 0.6505, 0.6737, 0.7578, 0.4973, 0.9293, 0.6737, 0.7578, 0.4712, 0.7971, 0.546, 0.2825, 0.6182, 0.1183, 0.418, 0.1201, 0.5656, 0.4702, 0.4744, 0.4749, 0.4987, 0.6505, 0.546, 0.2825, 0.4219, 0.3128, 0.4744, 0.4749, 0.4219, 0.3128, 0.418, 0.1201, 0.3514, 0.2162, 0.598, 0.1038, 0.4235, 0.1014, 0.418, 0.1201, 0.6182, 0.1183, 0.4744, 0.4749, 0.3458, 0.4059, 0.3914, 0.6553, 0.4973, 0.9293, 0.4712, 0.7971, 0.3038, 0.8235, 0.4712, 0.7971, 0.3914, 0.6553, 0.3038, 0.8235, 0.3914, 0.6553, 0.3121, 0.5925, 0.3038, 0.8235, 0.3121, 0.5925, 0.3458, 0.4059, 0.2381, 0.4535, 0.418, 0.1201, 0.1868, 0.2333, 0.3514, 0.2162, 0.3121, 0.5925, 0.2381, 0.4535, 0.2038, 0.667, 0.3458, 0.4059, 0.1868, 0.2333, 0.2381, 0.4535, 0.3458, 0.4059, 0.3514, 0.2162, 0.1868, 0.2333, 0.2381, 0.4535, 0.1395, 0.4694, 0.2038, 0.667, 0.3038, 0.8235, 0.1175, 0.8167, 0.4973, 0.9293, 0.2381, 0.4535, 0.1868, 0.2333, 0.1395, 0.4694, 0.1868, 0.2333, 0.05241, 0.3468, 0.1395, 0.4694, 0.1175, 0.8167, 0.2038, 0.667, 0.09749, 0.6747, 0.1395, 0.4694, 0.03529, 0.5701, 0.09749, 0.6747, 0.03529, 0.5701, 0.1395, 0.4694, 0.05241, 0.3468, 0.05241, 0.3468, 0.1868, 0.2333, 0.04994, 0.1013, 0.09749, 0.6747, 0.03529, 0.5701, 0.1175, 0.8167, 0.1175, 0.8167, 0.0, 0.7844, 0.03115, 0.9116, 0.9963, 0.5849, 0.9922, 0.3993, 0.935, 0.5007, 0.935, 0.5007, 0.9922, 0.3993, 0.8869, 0.384, 0.9963, 0.5849, 0.935, 0.5007, 0.9421, 0.7182, 0.9598, 0.2785, 0.8789, 0.09088, 0.8282, 0.1815, 0.8869, 0.384, 0.9598, 0.2785, 0.8282, 0.1815, 0.8778, 0.8755, 0.9421, 0.7182, 0.8045, 0.6947, 0.8587, 0.5928, 0.752, 0.5436, 0.8045, 0.6947, 0.8045, 0.6947, 0.6737, 0.7578, 0.8778, 0.8755, 0.8045, 0.6947, 0.752, 0.5436, 0.6737, 0.7578, 0.752, 0.5436, 0.7958, 0.3435, 0.7138, 0.3772, 0.7958, 0.3435, 0.6891, 0.2345, 0.7138, 0.3772, 0.6891, 0.2345, 0.8282, 0.1815, 0.6182, 0.1183, 0.8778, 0.8755, 0.6737, 0.7578, 0.4973, 0.9293, 0.752, 0.5436, 0.6426, 0.4053, 0.6405, 0.6374, 0.6891, 0.2345, 0.6426, 0.4053, 0.7138, 0.3772, 0.546, 0.2825, 0.6891, 0.2345, 0.6182, 0.1183, 0.546, 0.2825, 0.5656, 0.4702, 0.6426, 0.4053, 0.5656, 0.4702, 0.4987, 0.6505, 0.6405, 0.6374, 0.4987, 0.6505, 0.4712, 0.7971, 0.6737, 0.7578, 0.546, 0.2825, 0.4744, 0.4749, 0.5656, 0.4702, 0.4219, 0.3128, 0.546, 0.2825, 0.418, 0.1201, 0.4744, 0.4749, 0.4219, 0.3128, 0.3458, 0.4059, 0.4987, 0.6505, 0.3914, 0.6553, 0.4712, 0.7971, 0.4744, 0.4749, 0.3914, 0.6553, 0.4987, 0.6505, 0.4219, 0.3128, 0.3514, 0.2162, 0.3458, 0.4059, 0.3458, 0.4059, 0.3121, 0.5925, 0.3914, 0.6553, 0.3038, 0.8235, 0.2038, 0.667, 0.1175, 0.8167, 0.3121, 0.5925, 0.2038, 0.667, 0.3038, 0.8235, 0.4973, 0.9293, 0.1175, 0.8167, 0.03115, 0.9116, 0.7958, 0.3435, 0.752, 0.5436, 0.8587, 0.5928, 0.8869, 0.384, 0.1395, 0.4694, 0.09749, 0.6747, 0.2038, 0.667, 0.03529, 0.5701, 0.0, 0.7844, 0.1175, 0.8167, 0.05241, 0.3468, 0.04994, 0.1013, 0.0, 0.273, 0.9598, 0.2785, 0.8869, 0.384, 0.9922, 0.3993, 0.935, 0.5007, 0.8587, 0.5928, 0.9421, 0.7182, 0.935, 0.5007, 0.8869, 0.384, 0.8587, 0.5928, 0.8869, 0.384, 0.8282, 0.1815, 0.7958, 0.3435, 0.8587, 0.5928, 0.8045, 0.6947, 0.9421, 0.7182, 0.8282, 0.1815, 0.6891, 0.2345, 0.7958, 0.3435, 0.7949, 0.5909, 0.736, 0.3226, 0.5983, 0.4426, 0.5983, 0.4426, 0.736, 0.3226, 0.5025, 0.3994, 0.4821, 0.739, 0.5983, 0.4426, 0.5025, 0.3994, 0.1819, 0.747, 0.7118, 0.899, 0.4821, 0.739, 0.5098, 0.1192, 0.1868, 0.2333, 0.3667, 0.3226, 0.02012, 0.2038, 0.1868, 0.2333, 0.5098, 0.1192, 0.0, 0.0, 0.0, 0.0, 0.375, 0.25, 0.375, 0.5, 0.02012, 0.2038, 0.05241, 0.3468, 0.1868, 0.2333, 0.9725, 0.6434, 0.9922, 0.3993, 0.9077, 0.4346, 0.7949, 0.5909, 0.9077, 0.4346, 0.736, 0.3226, 0.736, 0.3226, 0.8829, 0.1702, 0.5098, 0.1192, 0.6608, 0.7109, 0.7949, 0.5909, 0.5983, 0.4426, 0.736, 0.3226, 0.5098, 0.1192, 0.5025, 0.3994, 0.3667, 0.3226, 0.5025, 0.3994, 0.5098, 0.1192, 0.5025, 0.3994, 0.3667, 0.3226, 0.4821, 0.739, 0.9922, 0.3993, 0.8829, 0.1702, 0.9077, 0.4346, 0.9725, 0.6434, 0.9077, 0.4346, 0.7949, 0.5909, 0.9077, 0.4346, 0.8829, 0.1702, 0.736, 0.3226, 0.6165, 0.25, 0.6019, 0.0, 0.5, 0.0, 0.5, 0.25, 0.6019, 0.75, 0.6165, 0.5, 0.5, 0.5, 0.5, 0.75, 0.5, 1.0, 0.5, 0.75, 0.5, 0.75, 0.5, 1.0, 0.6608, 0.7109, 0.4821, 0.739, 0.7118, 0.899, 0.736, 0.3226, 0.7949, 0.5909, 0.5983, 0.4426, 0.736, 0.3226, 0.5983, 0.4426, 0.5025, 0.3994, 0.0, 0.0, 0.0, 0.0, 0.0, 0.0, 0.5025, 0.3994, 0.5983, 0.4426, 0.0, 0.0, 0.1868, 0.2333, 0.02012, 0.2038, 0.5098, 0.1192, 0.05241, 0.3468, 0.02012, 0.2038, 0.1868, 0.2333, 0.9922, 0.3993, 0.9725, 0.6434, 0.9077, 0.4346, 0.9077, 0.4346, 0.7949, 0.5909, 0.736, 0.3226, 0.8829, 0.1702, 0.736, 0.3226, 0.5098, 0.1192, 0.7949, 0.5909, 0.6608, 0.7109, 0.5983, 0.4426, 0.5098, 0.1192, 0.736, 0.3226, 0.5025, 0.3994, 0.5098, 0.1192, 0.0, 0.0, 0.0, 0.0, 0.1868, 0.2333, 0.8829, 0.1702, 0.9922, 0.3993, 0.9077, 0.4346, 0.9077, 0.4346, 0.9725, 0.6434, 0.7949, 0.5909, 0.8829, 0.1702, 0.9077, 0.4346, 0.736, 0.3226, 0.7118, 0.899, 0.7949, 0.5909, 0.9725, 0.6434, 0.3118, 0.7777, 0.4915, 0.7877, 0.5, 0.7904, 0.5, 0.3125, 0.25, 0.3125, 0.25, 0.799, 0.5, 0.7904, 0.0, 0.0, 0.75, 0.3125, 0.5, 0.3125, 0.375, 0.0, 0.375, 0.25, 0.625, 0.25, 0.625, 0.0, 0.375, 0.375, 0.375, 0.5, 0.625, 0.5, 0.625, 0.375, 0.375, 0.5, 0.375, 0.75, 0.625, 0.75, 0.625, 0.5, 0.375, 0.875, 0.375, 1.0, 0.625, 1.0, 0.625, 0.875, 0.25, 0.5, 0.25, 0.75, 0.375, 0.75, 0.375, 0.5, 0.6404, 0.7228, 0.6404, 0.5394, 0.625, 0.5, 0.625, 0.75, 0.75, 0.75, 0.875, 0.75, 0.875, 0.5, 0.75, 0.5, 0.5, 0.25, 0.6155, 0.25, 0.6155, 0.0, 0.5, 0.0, 0.5, 0.5, 0.6155, 0.5, 0.6155, 0.25, 0.5, 0.25, 0.5, 0.5, 0.0, 0.0, 0.7504, 0.5394, 0.6404, 0.5394, 0.25, 0.3125, 0.5, 0.3125, 0.75, 0.3125, 1.0, 0.3125, 0.3877, 0.25, 0.3877, 0.5, 0.5, 0.5, 0.5, 0.25, 0.3877, 0.0, 0.3877, 0.25, 0.5, 0.25, 0.5, 0.0, 0.0, 0.0, 0.0, 0.0, 1.0, 0.3125, 0.75, 0.3125, 1.0, 0.3125, 0.0, 0.0, 0.25, 0.799, 0.25, 0.3125, 0.1868, 0.2333, 0.0, 0.0, 0.04994, 0.1013, 0.0, 0.0, 0.0, 0.0, 0.0, 0.0, 0.0, 0.0, 0.0, 0.0, 0.0, 0.0, 0.0, 0.0, 0.0, 0.0, 0.0, 0.0, 0.0, 0.0, 0.0, 0.0, 0.0, 0.0, 0.0, 0.0, 0.0, 0.0, 0.0, 0.0, 0.0, 0.0, 0.1819, 0.747, 0.7118, 0.899, 0.9725, 0.6434, 0.0, 0.0, 0.0, 0.0, 0.0, 0.0, 0.0, 0.0, 0.0, 0.0, 0.0, 0.0, 0.0, 0.0, 0.0, 0.0, 0.0, 0.0, 0.0, 0.0, 0.0, 0.0, 0.0, 0.0, 0.0, 0.0, 0.0, 0.0, 0.0, 0.0, 0.0, 0.0, 0.1819, 0.747, 0.0, 0.0, 0.7118, 0.899, 0.0, 0.0, 0.0, 0.0, 0.1819, 0.747, 0.7118, 0.899, 0.0, 0.0, 0.7949, 0.5909, 0.5983, 0.4426, 0.0, 0.0, 0.0, 0.0, 0.1819, 0.747, 0.9725, 0.6434, 0.0, 0.0, 0.1868, 0.2333, 0.0, 0.0, 0.0, 0.0, 0.9725, 0.6434, 0.9922, 0.3993, 0.5098, 0.1192, 0.0, 0.0, 0.0, 0.0, 0.0, 0.0, 0.0, 0.0, 0.0, 0.0, 0.0, 0.0, 0.7118, 0.899, 0.0, 0.0, 0.8282, 0.1815, 0.8789, 0.09088, 0.0, 0.0, 0.5, 0.7904, 0.4915, 0.7877, 0.6182, 0.1183, 0.0, 0.0, 0.8789, 0.09088, 0.0, 0.0, 0.0, 0.0, 0.4235, 0.1014, 0.25, 0.799, 0.418, 0.1201, 0.375, 0.25, 0.375, 0.25, 0.0, 0.0, 0.0, 0.0, 0.0, 0.0, 0.375, 0.5, 0.375, 0.25, 0.375, 0.25, 0.1819, 0.747, 0.4821, 0.739, 0.0, 0.0, 0.375, 0.25, 0.1819, 0.747, 0.9725, 0.6434, 0.7118, 0.899, 0.375, 0.25, 0.9725, 0.6434, 0.1819, 0.747, 0.0, 0.0, 0.0, 0.0, 0.375, 0.5, 0.0, 0.0, 0.0, 0.0, 0.0, 0.0, 0.0, 0.0, 0.0, 0.0, 0.0, 0.0, 0.0, 0.0, 0.0, 0.0, 0.0, 0.0, 0.5983, 0.4426, 0.4821, 0.739, 0.6608, 0.7109, 0.6608, 0.7109, 0.7118, 0.899, 0.7949, 0.5909, 0.9725, 0.6434, 0.7949, 0.5909, 0.7118, 0.899, 0.0, 0.0, 0.0, 0.0, 0.0, 0.0, 0.1868, 0.2333, 0.0, 0.0, 0.0, 0.0, 0.0, 0.0, 0.1868, 0.2333, 0.0, 0.0, 0.1868, 0.2333, 0.05241, 0.3468, 0.0, 0.0, 0.05241, 0.3468, 0.9725, 0.6434, 0.375, 0.25, 0.0, 0.0, 0.6155, 0.5, 0.5, 0.5, 0.0, 0.0, 0.0, 0.0, 0.6155, 0.0, 0.0, 0.0, 0.0, 0.0, 0.5, 0.0, 0.6404, 0.7228, 0.0, 0.0, 0.5, 0.5, 0.3877, 0.5, 0.6404, 0.7228, 0.3877, 0.0, 0.5, 0.0, 0.0, 0.0, 0.6155, 0.5, 0.0, 0.0, 0.0, 0.0, 0.5, 0.5, 0.7504, 0.5394, 0.7504, 0.7228, 0.6404, 0.7228, 0.625, 0.75, 0.75, 0.75, 0.75, 0.5, 0.625, 0.5, 0.6404, 0.5394, 0.125, 0.5, 0.125, 0.75, 0.25, 0.75, 0.25, 0.5, 0.375, 0.75, 0.375, 0.875, 0.625, 0.875, 0.625, 0.75, 0.375, 0.25, 0.375, 0.375, 0.625, 0.375, 0.625, 0.25, 0.7504, 0.5394, 0.7504, 0.7228, 0.6404, 0.7228, 0.625, 0.75, 0.75, 0.75, 0.75, 0.5, 0.625, 0.5, 0.6404, 0.5394, 0.125, 0.5, 0.125, 0.75, 0.25, 0.75, 0.25, 0.5, 0.375, 0.75, 0.375, 0.875, 0.625, 0.875, 0.625, 0.75, 0.375, 0.25, 0.375, 0.375, 0.625, 0.375, 0.625, 0.25, 0.7118, 0.899, 0.4821, 0.739, 0.4821, 0.739, 0.7118, 0.899, 0.6155, 0.5, 0.0, 0.0, 0.0, 0.0, 0.6155, 0.5, 0.7949, 0.5909, 0.9725, 0.6434, 0.9725, 0.6434, 0.7949, 0.5909, 0.0, 0.0, 0.0, 0.0, 0.0, 0.0, 0.0, 0.0, 0.3667, 0.3226, 0.4821, 0.739, 0.4821, 0.739, 0.3667, 0.3226, 0.6155, 0.75, 0.6155, 0.5, 0.6155, 0.5, 0.6155, 0.75, 0.418, 0.1201, 0.1868, 0.2333, 0.1868, 0.2333, 0.418, 0.1201, 0.4821, 0.739, 0.7118, 0.899, 0.7118, 0.899, 0.4821, 0.739, 0.6019, 0.75, 0.6165, 0.5, 0.6165, 0.5, 0.6019, 0.75, 0.0, 0.0, 0.0, 0.0, 0.0, 0.0, 0.0, 0.0, 0.7949, 0.5909, 0.6608, 0.7109, 0.6608, 0.7109, 0.7949, 0.5909, 0.0, 0.0, 0.375, 0.25, 0.375, 0.25, 0.0, 0.0, 0.375, 0.5, 0.0, 0.0, 0.0, 0.0, 0.375, 0.5, 0.0, 0.0, 0.0, 0.0, 0.0, 0.0, 0.0, 0.0, 0.9725, 0.6434, 0.7949, 0.5909, 0.7949, 0.5909, 0.9725, 0.6434, 0.6155, 1.0, 0.6155, 0.75, 0.6155, 0.75, 0.6155, 1.0, 0.6165, 0.25, 0.6019, 0.0, 0.6019, 0.0, 0.6165, 0.25, 0.5, 1.0, 0.5, 0.75, 0.5, 0.75, 0.5, 1.0, 0.6165, 0.5, 0.5, 0.5, 0.5, 0.5, 0.6165, 0.5, 0.0, 0.0, 0.0, 0.0, 0.0, 0.0, 0.0, 0.0, 0.4821, 0.739, 0.5983, 0.4426, 0.5983, 0.4426, 0.4821, 0.739, 0.0, 0.0, 0.0, 0.0, 0.0, 0.0, 0.0, 0.0, 0.5, 0.25, 0.6165, 0.25, 0.6165, 0.25, 0.5, 0.25, 0.6155, 0.25, 0.6155, 0.0, 0.6155, 0.0, 0.6155, 0.25, 0.5, 0.5, 0.5, 0.75, 0.5, 0.75, 0.5, 0.5, 0.5, 0.0, 0.5, 0.25, 0.5, 0.25, 0.5, 0.0, 0.0, 0.0, 0.0, 0.0, 0.0, 0.0, 0.0, 0.0, 0.6155, 0.5, 0.6155, 0.25, 0.6155, 0.25, 0.6155, 0.5, 0.0, 0.0, 0.6155, 1.0, 0.6155, 1.0, 0.0, 0.0, 0.1868, 0.2333, 0.0, 0.0, 0.0, 0.0, 0.1868, 0.2333, 0.0, 0.0, 0.0, 0.0, 0.0, 0.0, 0.0, 0.0, 0.0, 0.0, 0.0, 0.0, 0.0, 0.0, 0.0, 0.0, 0.0, 0.0, 0.0, 0.0, 0.0, 0.0, 0.0, 0.0, 0.0, 0.0, 0.0, 0.0, 0.0, 0.0, 0.0, 0.0, 0.0, 0.0, 0.0, 0.0, 0.0, 0.0, 0.0, 0.0, 0.0, 0.0, 0.7949, 0.5909, 0.7949, 0.5909, 0.0, 0.0, 0.25, 0.799, 0.418, 0.1201, 0.418, 0.1201, 0.25, 0.799, 0.375, 0.25, 0.0, 0.0, 0.0, 0.0, 0.375, 0.25, 0.4821, 0.739, 0.0, 0.0, 0.0, 0.0, 0.4821, 0.739, 0.0, 0.0, 0.375, 0.5, 0.375, 0.5, 0.0, 0.0, 0.0, 0.0, 0.0, 0.0, 0.0, 0.0, 0.0, 0.0, 0.5983, 0.4426, 0.4821, 0.739, 0.4821, 0.739, 0.5983, 0.4426, 0.0, 0.0, 0.6155, 0.5, 0.6155, 0.5, 0.0, 0.0, 0.6155, 0.0, 0.0, 0.0, 0.0, 0.0, 0.6155, 0.0])
me_cube_008.materials.append(mat_material_001)
me_cube_008.materials.append(mat_material)
me_cube_008.update()
arm_armature = bpy.data.armatures.new('Armature')  # bones are not reproduced

# ---- objects
ob_cube_002 = bpy.data.objects.new('Cube.002', me_cube_008)
ob_armature = bpy.data.objects.new('Armature', arm_armature)

# ---- transforms, parenting, visibility, modifiers, constraints
ob_cube_002.parent = ob_armature
ob_cube_002.matrix_parent_inverse = Matrix(((1.0, -0.0, 0.0, 0.1168), (-0.0, 1.0, -0.0, 0.004916), (-0.0, 0.0, 1.0, -0.8801), (-0.0, 0.0, -0.0, 1.0)))
ob_cube_002.location = (-0.1, -0.18, 0.09851)
ob_cube_002.scale = (0.25, 0.12, 0.07021)
_vg = ob_cube_002.vertex_groups.new(name='Bone')
for _i, _w in zip([0, 13, 17, 18, 22, 34, 37, 48, 50, 61, 62, 63, 65, 70, 72, 73, 74, 78, 82, 83, 85, 88, 90, 91, 93, 96, 97, 105, 118, 120, 121, 122, 123, 124, 125, 126, 128, 130, 131, 133, 134, 135, 136, 137, 138, 152, 153, 154, 155, 156, 169, 173, 174, 178, 190, 193, 204, 206, 217, 218, 219, 221, 226, 228, 229, 230, 234, 238, 239, 241, 244, 246, 247, 249, 252, 253, 261, 274, 276, 277, 278, 279, 280, 281, 282, 284, 286, 287, 289, 290, 291, 292, 293, 294, 308, 309, 310, 311], [0.9987, 0.05962, 0.04122, 0.9982, 0.0, 0.9985, 0.9978, 0.9986, 0.9959, 0.9987, 0.9964, 0.0, 0.0, 0.0, 0.7149, 0.0, 0.7359, 0.0, 0.7222, 0.0, 0.717, 0.9966, 0.0, 0.9967, 0.0, 0.9954, 0.9956, 0.0, 0.0, 0.0, 0.0, 0.0, 0.0, 0.0, 0.0, 0.0, 0.0, 0.0, 0.0, 0.0, 0.0, 0.0, 0.0, 0.0, 0.0, 0.9987, 0.997, 0.9971, 0.9986, 0.9987, 0.05962, 0.04122, 0.9982, 0.0, 0.9985, 0.9978, 0.9986, 0.9959, 0.9987, 0.9964, 0.0, 0.0, 0.0, 0.7149, 0.0, 0.7359, 0.0, 0.7222, 0.0, 0.717, 0.9966, 0.0, 0.9967, 0.0, 0.9954, 0.9956, 0.0, 0.0, 0.0, 0.0, 0.0, 0.0, 0.0, 0.0, 0.0, 0.0, 0.0, 0.0, 0.0, 0.0, 0.0, 0.0, 0.0, 0.0, 0.9987, 0.997, 0.9971, 0.9986]): _vg.add([_i], _w, 'REPLACE')
_vg = ob_cube_002.vertex_groups.new(name='Bone.001')
for _i, _w in zip([3, 8, 13, 17, 72, 82, 85, 120, 122, 123, 124, 126, 130, 137, 139, 140, 141, 142, 159, 164, 169, 173, 228, 238, 241, 276, 278, 279, 280, 282, 286, 293, 295, 296, 297, 298], [0.0, 0.0, 0.0, 0.0, 0.01693, 0.02086, 0.02475, 0.7967, 0.4307, 0.5795, 0.0, 0.0, 0.0, 0.0, 0.0, 0.0, 0.0168, 0.0, 0.0, 0.0, 0.0, 0.0, 0.01693, 0.02086, 0.02475, 0.7967, 0.4307, 0.5795, 0.0, 0.0, 0.0, 0.0, 0.0, 0.0, 0.0168, 0.0]): _vg.add([_i], _w, 'REPLACE')
_vg = ob_cube_002.vertex_groups.new(name='Bone.003')
for _i, _w in zip([35, 36, 41, 44, 51, 63, 70, 71, 76, 80, 84, 93, 95, 117, 124, 125, 126, 129, 131, 132, 134, 135, 136, 138, 142, 145, 191, 192, 197, 200, 207, 219, 226, 227, 232, 236, 240, 249, 251, 273, 280, 281, 282, 285, 287, 288, 290, 291, 292, 294, 298, 301], [0.0, 0.0, 0.0, 0.0, 0.0, 0.0, 0.0, 0.0, 0.0, 0.0, 0.0, 0.0, 0.0, 0.0005254, 0.0, 0.0, 0.0, 0.0, 0.0, 0.0, 0.0, 0.0, 0.0, 0.0, 0.0, 0.0, 0.0, 0.0, 0.0, 0.0, 0.0, 0.0, 0.0, 0.0, 0.0, 0.0, 0.0, 0.0, 0.0, 0.0005254, 0.0, 0.0, 0.0, 0.0, 0.0, 0.0, 0.0, 0.0, 0.0, 0.0, 0.0, 0.0]): _vg.add([_i], _w, 'REPLACE')
_vg = ob_cube_002.vertex_groups.new(name='Bone.004')
for _i, _w in zip([3, 13, 15, 17, 25, 32, 36, 39, 42, 46, 53, 54, 59, 63, 67, 69, 77, 79, 87, 89, 92, 94, 98, 99, 100, 101, 102, 103, 104, 106, 107, 108, 109, 110, 111, 113, 114, 115, 116, 117, 118, 124, 125, 126, 127, 128, 129, 130, 131, 132, 133, 134, 135, 136, 137, 138, 139, 159, 169, 171, 173, 181, 188, 192, 195, 198, 202, 209, 210, 215, 219, 223, 225, 233, 235, 243, 245, 248, 250, 254, 255, 256, 257, 258, 259, 260, 262, 263, 264, 265, 266, 267, 269, 270, 271, 272, 273, 274, 280, 281, 282, 283, 284, 285, 286, 287, 288, 289, 290, 291, 292, 293, 294, 295], [0.006306, 0.0, 0.999, 0.0, 0.986, 0.9681, 0.9175, 0.9927, 0.9731, 0.9996, 0.996, 0.9813, 0.9389, 0.0, 0.9935, 0.9816, 0.9973, 0.9932, 0.9504, 0.9893, 0.9704, 0.905, 0.0, 0.9977, 0.9926, 0.9742, 0.8787, 0.9774, 0.9934, 0.9973, 0.9897, 0.9632, 0.9843, 0.9409, 0.9954, 0.9899, 0.9657, 0.9944, 0.9525, 0.8233, 0.0, 0.06741, 0.01534, 8.797e-05, 0.0, 0.0, 0.0, 0.0, 0.0, 0.0, 0.0, 0.0, 0.0, 0.0, 0.0, 0.0, 0.06284, 0.006306, 0.0, 0.999, 0.0, 0.986, 0.9681, 0.9175, 0.9927, 0.9731, 0.9996, 0.996, 0.9813, 0.9389, 0.0, 0.9935, 0.9816, 0.9973, 0.9932, 0.9504, 0.9893, 0.9704, 0.905, 0.0, 0.9977, 0.9926, 0.9742, 0.8787, 0.9774, 0.9934, 0.9973, 0.9897, 0.9632, 0.9843, 0.9409, 0.9954, 0.9899, 0.9657, 0.9944, 0.9525, 0.8233, 0.0, 0.06741, 0.01534, 8.797e-05, 0.0, 0.0, 0.0, 0.0, 0.0, 0.0, 0.0, 0.0, 0.0, 0.0, 0.0, 0.0, 0.06284]): _vg.add([_i], _w, 'REPLACE')
_vg = ob_cube_002.vertex_groups.new(name='Bone.005')
_vg = ob_cube_002.vertex_groups.new(name='Bone.006')
for _i, _w in zip([3, 8, 36, 59, 63, 65, 70, 76, 81, 90, 93, 95, 98, 105, 110, 112, 116, 117, 118, 119, 122, 124, 125, 126, 127, 128, 129, 130, 131, 132, 133, 134, 135, 136, 138, 141, 142, 159, 164, 192, 215, 219, 221, 226, 232, 237, 246, 249, 251, 254, 261, 266, 268, 272, 273, 274, 275, 278, 280, 281, 282, 283, 284, 285, 286, 287, 288, 289, 290, 291, 292, 294, 297, 298], [0.0, 0.0, 0.06644, 0.01974, 0.0, 0.8766, 0.8726, 0.8911, 0.06798, 0.9134, 0.8969, 0.8931, 0.01804, 0.0108, 0.0, 0.1984, 0.02461, 0.0, 0.0, 0.0, 0.0, 0.0, 0.0, 0.0, 0.04648, 0.0, 0.0, 0.0, 0.0, 0.0, 0.0, 0.0, 0.0, 0.0, 0.0, 0.0, 0.0, 0.0, 0.0, 0.06644, 0.01974, 0.0, 0.8766, 0.8726, 0.8911, 0.06798, 0.9134, 0.8969, 0.8931, 0.01804, 0.0108, 0.0, 0.1984, 0.02461, 0.0, 0.0, 0.0, 0.0, 0.0, 0.0, 0.0, 0.04648, 0.0, 0.0, 0.0, 0.0, 0.0, 0.0, 0.0, 0.0, 0.0, 0.0, 0.0, 0.0]): _vg.add([_i], _w, 'REPLACE')
_vg = ob_cube_002.vertex_groups.new(name='Bone.007')
for _i, _w in zip([6, 22, 29, 35, 38, 41, 44, 57, 60, 64, 65, 68, 70, 71, 73, 76, 78, 81, 83, 86, 90, 93, 95, 105, 112, 119, 162, 178, 185, 191, 194, 197, 200, 213, 216, 220, 221, 224, 226, 227, 229, 232, 234, 237, 239, 242, 246, 249, 251, 261, 268, 275], [0.9993, 0.9994, 0.996, 0.9985, 0.9992, 0.9987, 0.996, 0.9987, 0.9989, 0.9942, 0.1045, 0.9986, 0.1109, 0.9908, 0.9946, 0.08532, 0.9986, 0.9305, 0.996, 0.9983, 0.06416, 0.08525, 0.08698, 0.969, 0.7968, 1.0, 0.9993, 0.9994, 0.996, 0.9985, 0.9992, 0.9987, 0.996, 0.9987, 0.9989, 0.9942, 0.1045, 0.9986, 0.1109, 0.9908, 0.9946, 0.08532, 0.9986, 0.9305, 0.996, 0.9983, 0.06416, 0.08525, 0.08698, 0.969, 0.7968, 1.0]): _vg.add([_i], _w, 'REPLACE')
_vg = ob_cube_002.vertex_groups.new(name='Bone.008')
for _i, _w in zip([13, 17, 18, 26, 37, 47, 51, 58, 62, 63, 72, 74, 75, 80, 84, 87, 88, 89, 91, 92, 94, 96, 97, 98, 101, 102, 108, 116, 117, 118, 120, 121, 122, 123, 124, 125, 126, 127, 128, 129, 131, 132, 133, 134, 135, 136, 137, 138, 139, 141, 143, 144, 145, 169, 173, 174, 182, 193, 203, 207, 214, 218, 219, 228, 230, 231, 236, 240, 243, 244, 245, 247, 248, 250, 252, 253, 254, 257, 258, 264, 272, 273, 274, 276, 277, 278, 279, 280, 281, 282, 283, 284, 285, 287, 288, 289, 290, 291, 292, 293, 294, 295, 297, 299, 300, 301], [0.0, 0.0, 0.0, 0.0, 0.0, 0.8876, 0.8856, 0.9017, 0.0, 0.0, 0.0, 0.0, 0.0, 0.0, 0.0, 0.0289, 0.0, 0.0, 0.0, 0.001725, 0.0, 0.0, 0.0, 0.0, 0.0, 0.0, 0.0, 0.0, 0.0, 0.0, 0.0, 0.0, 0.01467, 0.0, 0.0, 0.0, 0.0, 0.0, 0.0, 0.0, 0.0, 0.0, 0.0, 0.0, 0.0, 0.0, 0.009437, 0.0, 0.0, 0.0, 0.8876, 0.9017, 0.0, 0.0, 0.0, 0.0, 0.0, 0.0, 0.8876, 0.8856, 0.9017, 0.0, 0.0, 0.0, 0.0, 0.0, 0.0, 0.0, 0.0289, 0.0, 0.0, 0.0, 0.001725, 0.0, 0.0, 0.0, 0.0, 0.0, 0.0, 0.0, 0.0, 0.0, 0.0, 0.0, 0.0, 0.01467, 0.0, 0.0, 0.0, 0.0, 0.0, 0.0, 0.0, 0.0, 0.0, 0.0, 0.0, 0.0, 0.0, 0.009437, 0.0, 0.0, 0.0, 0.8876, 0.9017, 0.0]): _vg.add([_i], _w, 'REPLACE')
_vg = ob_cube_002.vertex_groups.new(name='Bone.009')
for _i, _w in zip([4, 9, 11, 20, 24, 27, 33, 40, 43, 45, 47, 49, 51, 52, 55, 56, 58, 66, 75, 80, 84, 143, 144, 145, 160, 165, 167, 176, 180, 183, 189, 196, 199, 201, 203, 205, 207, 208, 211, 212, 214, 222, 231, 236, 240, 299, 300, 301], [0.9997, 0.9994, 0.9998, 0.9957, 0.9983, 0.9993, 0.9988, 0.9996, 0.9992, 0.9987, 0.08758, 1.0, 0.08903, 1.0, 1.0, 0.9999, 0.07697, 0.9997, 1.0, 0.7932, 1.0, 0.08758, 0.07697, 0.801, 0.9997, 0.9994, 0.9998, 0.9957, 0.9983, 0.9993, 0.9988, 0.9996, 0.9992, 0.9987, 0.08758, 1.0, 0.08903, 1.0, 1.0, 0.9999, 0.07697, 0.9997, 1.0, 0.7932, 1.0, 0.08758, 0.07697, 0.801]): _vg.add([_i], _w, 'REPLACE')
_vg = ob_cube_002.vertex_groups.new(name='Bone.010')
for _i, _w in zip([1, 2, 3, 5, 7, 8, 10, 12, 14, 16, 19, 21, 23, 26, 28, 30, 31, 140, 141, 142, 146, 147, 148, 149, 150, 151, 157, 158, 159, 161, 163, 164, 166, 168, 170, 172, 175, 177, 179, 182, 184, 186, 187, 296, 297, 298, 302, 303, 304, 305, 306, 307], [0.9986, 0.9979, 0.02763, 0.9985, 0.9978, 0.04438, 0.9984, 0.9954, 0.9988, 0.9965, 0.956, 0.963, 0.9529, 0.9968, 0.9962, 0.9948, 0.9957, 0.05917, 0.05524, 0.06248, 0.9948, 0.9948, 0.9985, 0.9966, 0.9972, 0.9987, 0.9986, 0.9979, 0.02763, 0.9985, 0.9978, 0.04438, 0.9984, 0.9954, 0.9988, 0.9965, 0.956, 0.963, 0.9529, 0.9968, 0.9962, 0.9948, 0.9957, 0.05917, 0.05524, 0.06248, 0.9948, 0.9948, 0.9985, 0.9966, 0.9972, 0.9987]): _vg.add([_i], _w, 'REPLACE')
_vg = ob_cube_002.vertex_groups.new(name='Bone.011')
for _i, _w in zip([3, 8, 13, 17, 19, 21, 23, 63, 120, 122, 123, 124, 125, 130, 133, 134, 140, 141, 142, 159, 164, 169, 173, 175, 177, 179, 219, 276, 278, 279, 280, 281, 286, 289, 290, 296, 297, 298], [0.0, 0.0, 0.0, 0.0, 0.01906, 0.01444, 0.03171, 0.0, 0.03406, 0.0, 0.0, 0.0, 0.0, 0.0, 0.0, 0.0, 0.7221, 0.8356, 0.4841, 0.0, 0.0, 0.0, 0.0, 0.01906, 0.01444, 0.03171, 0.0, 0.03406, 0.0, 0.0, 0.0, 0.0, 0.0, 0.0, 0.0, 0.7221, 0.8356, 0.4841]): _vg.add([_i], _w, 'REPLACE')
_vg = ob_cube_002.vertex_groups.new(name='Root')
for _i, _w in zip([3, 13, 17, 75, 102, 108, 110, 117, 118, 120, 126, 127, 128, 129, 159, 169, 173, 231, 258, 264, 266, 273, 274, 276, 282, 283, 284, 285], [0.01191, 0.0, 0.0, 0.0, 0.02825, 0.005789, 0.05241, 0.01139, 0.0, 0.0, 0.0, 0.01848, 0.0, 0.05749, 0.01191, 0.0, 0.0, 0.0, 0.02825, 0.005789, 0.05241, 0.01139, 0.0, 0.0, 0.0, 0.01848, 0.0, 0.05749]): _vg.add([_i], _w, 'REPLACE')
_vg = ob_cube_002.vertex_groups.new(name='Head')
for _i, _w in zip([0, 3, 8, 13, 15, 17, 18, 19, 21, 23, 25, 32, 34, 36, 39, 42, 46, 47, 51, 53, 54, 58, 59, 63, 67, 69, 72, 74, 77, 79, 82, 84, 85, 87, 89, 91, 92, 94, 97, 98, 99, 100, 101, 102, 103, 104, 106, 107, 108, 109, 110, 111, 113, 114, 115, 116, 117, 118, 120, 121, 122, 123, 124, 125, 126, 127, 128, 129, 131, 136, 137, 138, 139, 140, 141, 142, 143, 144, 146, 147, 152, 153, 155, 156, 159, 164, 169, 171, 173, 174, 175, 177, 179, 181, 188, 190, 192, 195, 198, 202, 203, 207, 209, 210, 214, 215, 219, 223, 225, 228, 230, 233, 235, 238, 240, 241, 243, 245, 247, 248, 250, 253, 254, 255, 256, 257, 258, 259, 260, 262, 263, 264, 265, 266, 267, 269, 270, 271, 272, 273, 274, 276, 277, 278, 279, 280, 281, 282, 283, 284, 285, 287, 292, 293, 294, 295, 296, 297, 298, 299, 300, 302, 303, 308, 309, 311], [0.0, 0.0, 0.0, 0.0, 0.9995, 0.0, 0.0, 0.0, 0.0, 0.0, 0.9949, 0.9902, 0.0, 0.978, 0.9979, 0.9928, 0.9999, 0.0, 0.0, 0.9987, 0.9958, 0.0, 0.9876, 0.1541, 0.9985, 0.9963, 0.0, 0.0, 0.9993, 0.9983, 0.0, 0.008162, 0.0, 0.9909, 0.9968, 0.0, 0.9936, 0.9814, 0.0, 0.0, 0.9992, 0.9967, 0.99, 0.9519, 0.9876, 0.9959, 0.9986, 0.9922, 0.9659, 0.9883, 0.9349, 0.9969, 0.994, 0.9756, 0.9973, 0.9816, 0.9404, 0.6664, 0.0, 0.0, 0.0, 0.0, 0.03949, 0.03339, 0.0, 0.0, 0.0, 0.0, 0.0, 0.0, 0.0, 0.0, 0.0, 0.0, 0.0, 0.0, 0.0, 0.0, 0.0, 0.0, 0.0, 0.0, 0.0, 0.0, 0.0, 0.0, 0.0, 0.9995, 0.0, 0.0, 0.0, 0.0, 0.0, 0.9949, 0.9902, 0.0, 0.978, 0.9979, 0.9928, 0.9999, 0.0, 0.0, 0.9987, 0.9958, 0.0, 0.9876, 0.1541, 0.9985, 0.9963, 0.0, 0.0, 0.9993, 0.9983, 0.0, 0.008162, 0.0, 0.9909, 0.9968, 0.0, 0.9936, 0.9814, 0.0, 0.0, 0.9992, 0.9967, 0.99, 0.9519, 0.9876, 0.9959, 0.9986, 0.9922, 0.9659, 0.9883, 0.9349, 0.9969, 0.994, 0.9756, 0.9973, 0.9816, 0.9404, 0.6664, 0.0, 0.0, 0.0, 0.0, 0.03949, 0.03339, 0.0, 0.0, 0.0, 0.0, 0.0, 0.0, 0.0, 0.0, 0.0, 0.0, 0.0, 0.0, 0.0, 0.0, 0.0, 0.0, 0.0, 0.0, 0.0]): _vg.add([_i], _w, 'REPLACE')
_vg = ob_cube_002.vertex_groups.new(name='Shin_R')
for _i, _w in zip([12, 16, 19, 21, 23, 26, 28, 30, 31, 140, 141, 142, 146, 147, 149, 168, 172, 175, 177, 179, 182, 184, 186, 187, 296, 297, 298, 302, 303, 305], [0.04937, 0.05865, 0.9253, 0.9458, 0.9229, 0.8331, 0.3212, 0.07925, 0.1129, 0.08548, 0.0885, 0.07842, 0.9205, 0.07855, 0.2142, 0.04937, 0.05865, 0.9253, 0.9458, 0.9229, 0.8331, 0.3212, 0.07925, 0.1129, 0.08548, 0.0885, 0.07842, 0.9205, 0.07855, 0.2142]): _vg.add([_i], _w, 'REPLACE')
_vg = ob_cube_002.vertex_groups.new(name='Thigh_R')
for _i, _w in zip([19, 21, 23, 140, 141, 142, 146, 147, 175, 177, 179, 296, 297, 298, 302, 303], [0.0361, 0.03271, 0.0298, 0.9117, 0.9097, 0.9187, 0.02916, 0.9183, 0.0361, 0.03271, 0.0298, 0.9117, 0.9097, 0.9187, 0.02916, 0.9183]): _vg.add([_i], _w, 'REPLACE')
_vg = ob_cube_002.vertex_groups.new(name='Waist_R')
for _i, _w in zip([3, 8, 13, 17, 44, 63, 71, 94, 98, 102, 117, 118, 120, 121, 122, 123, 124, 125, 126, 127, 128, 129, 131, 136, 137, 138, 140, 141, 142, 147, 159, 164, 169, 173, 200, 219, 227, 250, 254, 258, 273, 274, 276, 277, 278, 279, 280, 281, 282, 283, 284, 285, 287, 292, 293, 294, 296, 297, 298, 303], [0.01507, 0.0, 0.0, 0.0, 0.0, 0.0, 0.0, 0.0, 0.0, 0.0, 0.0, 0.0, 0.0, 0.0, 0.0, 0.0, 0.0, 0.0, 0.0, 0.0, 0.0, 0.0, 0.0, 0.0, 0.0, 0.0, 0.0, 0.0, 0.0, 0.0, 0.01507, 0.0, 0.0, 0.0, 0.0, 0.0, 0.0, 0.0, 0.0, 0.0, 0.0, 0.0, 0.0, 0.0, 0.0, 0.0, 0.0, 0.0, 0.0, 0.0, 0.0, 0.0, 0.0, 0.0, 0.0, 0.0, 0.0, 0.0, 0.0, 0.0]): _vg.add([_i], _w, 'REPLACE')
_vg = ob_cube_002.vertex_groups.new(name='Shin_L')
for _i, _w in zip([50, 62, 72, 74, 82, 85, 88, 91, 96, 97, 120, 121, 122, 123, 153, 206, 218, 228, 230, 238, 241, 244, 247, 252, 253, 276, 277, 278, 279, 309], [0.03783, 0.07087, 0.9305, 0.9431, 0.9219, 0.9258, 0.8431, 0.3206, 0.07288, 0.1308, 0.08133, 0.08828, 0.08504, 0.07604, 0.2088, 0.03783, 0.07087, 0.9305, 0.9431, 0.9219, 0.9258, 0.8431, 0.3206, 0.07288, 0.1308, 0.08133, 0.08828, 0.08504, 0.07604, 0.2088]): _vg.add([_i], _w, 'REPLACE')
_vg = ob_cube_002.vertex_groups.new(name='Thigh_L')
for _i, _w in zip([17, 47, 51, 58, 72, 74, 75, 82, 84, 85, 102, 117, 118, 120, 121, 122, 123, 126, 127, 128, 129, 136, 137, 138, 139, 143, 144, 145, 173, 203, 207, 214, 228, 230, 231, 238, 240, 241, 258, 273, 274, 276, 277, 278, 279, 282, 283, 284, 285, 292, 293, 294, 295, 299, 300, 301], [0.0, 0.0, 0.0, 0.0, 0.03032, 0.038, 0.005771, 0.03132, 0.01028, 0.02436, 0.0, 0.0, 0.0, 0.8491, 0.91, 0.9118, 0.9211, 0.0, 0.0, 0.0, 0.0, 0.0, 0.0, 0.0, 0.0, 0.0, 0.0, 0.0, 0.0, 0.0, 0.0, 0.0, 0.03032, 0.038, 0.005771, 0.03132, 0.01028, 0.02436, 0.0, 0.0, 0.0, 0.8491, 0.91, 0.9118, 0.9211, 0.0, 0.0, 0.0, 0.0, 0.0, 0.0, 0.0, 0.0, 0.0, 0.0, 0.0]): _vg.add([_i], _w, 'REPLACE')
_vg = ob_cube_002.vertex_groups.new(name='Waist_L')
for _i, _w in zip([13, 47, 51, 58, 75, 80, 84, 98, 102, 123, 127, 128, 129, 136, 137, 138, 139, 143, 144, 145, 169, 203, 207, 214, 231, 236, 240, 254, 258, 279, 283, 284, 285, 292, 293, 294, 295, 299, 300, 301], [0.0, 0.0, 0.0, 0.0, 0.0, 0.0, 0.0, 0.0, 0.0, 0.0, 0.0, 0.0, 0.0, 0.0, 0.0, 0.0, 0.0, 0.0, 0.0, 0.0, 0.0, 0.0, 0.0, 0.0, 0.0, 0.0, 0.0, 0.0, 0.0, 0.0, 0.0, 0.0, 0.0, 0.0, 0.0, 0.0, 0.0, 0.0, 0.0, 0.0]): _vg.add([_i], _w, 'REPLACE')
_vg = ob_cube_002.vertex_groups.new(name='Foot_R')
for _i, _w in zip([1, 2, 5, 7, 10, 12, 14, 16, 23, 26, 28, 30, 31, 146, 148, 149, 150, 151, 157, 158, 161, 163, 166, 168, 170, 172, 179, 182, 184, 186, 187, 302, 304, 305, 306, 307], [0.05962, 0.05241, 0.0559, 0.06604, 0.9371, 0.9238, 0.9278, 0.8995, 0.02195, 0.1372, 0.351, 0.882, 0.8655, 0.02467, 0.4925, 0.3965, 0.4937, 0.4987, 0.05962, 0.05241, 0.0559, 0.06604, 0.9371, 0.9238, 0.9278, 0.8995, 0.02195, 0.1372, 0.351, 0.882, 0.8655, 0.02467, 0.4925, 0.3965, 0.4937, 0.4987]): _vg.add([_i], _w, 'REPLACE')
_vg = ob_cube_002.vertex_groups.new(name='Toes_R')
for _i, _w in zip([1, 2, 5, 7, 10, 12, 14, 16, 26, 28, 30, 148, 149, 150, 151, 157, 158, 161, 163, 166, 168, 170, 172, 182, 184, 186, 304, 305, 306, 307], [0.9348, 0.9275, 0.9428, 0.9303, 0.05067, 0.0003052, 0.05847, 0.03174, 0.003255, 0.3265, 0.02332, 0.4916, 0.3884, 0.4936, 0.4992, 0.9348, 0.9275, 0.9428, 0.9303, 0.05067, 0.0003052, 0.05847, 0.03174, 0.003255, 0.3265, 0.02332, 0.4916, 0.3884, 0.4936, 0.4992]): _vg.add([_i], _w, 'REPLACE')
_vg = ob_cube_002.vertex_groups.new(name='Foot_L')
for _i, _w in zip([0, 18, 34, 37, 48, 50, 61, 62, 82, 85, 88, 91, 96, 97, 152, 153, 154, 155, 156, 174, 190, 193, 204, 206, 217, 218, 238, 241, 244, 247, 252, 253, 308, 309, 310, 311], [0.05331, 0.04663, 0.06239, 0.07245, 0.9437, 0.9335, 0.918, 0.8829, 0.02224, 0.01971, 0.1296, 0.3506, 0.8922, 0.8439, 0.4937, 0.3988, 0.4928, 0.4984, 0.05331, 0.04663, 0.06239, 0.07245, 0.9437, 0.9335, 0.918, 0.8829, 0.02224, 0.01971, 0.1296, 0.3506, 0.8922, 0.8439, 0.4937, 0.3988, 0.4928, 0.4984]): _vg.add([_i], _w, 'REPLACE')
_vg = ob_cube_002.vertex_groups.new(name='Toes_L')
for _i, _w in zip([0, 18, 34, 37, 48, 61, 62, 91, 96, 152, 153, 154, 155, 156, 174, 190, 193, 204, 217, 218, 247, 252, 308, 309, 310, 311], [0.9422, 0.9336, 0.9362, 0.9237, 0.04217, 0.06438, 0.0401, 0.3276, 0.01612, 0.493, 0.3916, 0.493, 0.4991, 0.9422, 0.9336, 0.9362, 0.9237, 0.04217, 0.06438, 0.0401, 0.3276, 0.01612, 0.493, 0.3916, 0.493, 0.4991]): _vg.add([_i], _w, 'REPLACE')
_vg = ob_cube_002.vertex_groups.new(name='Shoulder_R')
_vg = ob_cube_002.vertex_groups.new(name='Arm_R')
for _i, _w in zip([44, 57, 64, 65, 68, 70, 71, 73, 76, 81, 83, 90, 93, 95, 105, 112, 119, 130, 131, 132, 133, 134, 135, 200, 213, 220, 221, 224, 226, 227, 229, 232, 237, 239, 246, 249, 251, 261, 268, 275, 286, 287, 288, 289, 290, 291], [0.0122, 0.05983, 0.05138, 0.92, 0.0784, 0.9735, 0.02999, 0.009672, 0.9749, 0.07498, 0.01042, 0.9222, 0.9016, 0.9194, 0.1052, 0.1017, 0.1072, 0.9824, 0.9893, 1.0, 0.9832, 0.9825, 0.9701, 0.0122, 0.05983, 0.05138, 0.92, 0.0784, 0.9735, 0.02999, 0.009672, 0.9749, 0.07498, 0.01042, 0.9222, 0.9016, 0.9194, 0.1052, 0.1017, 0.1072, 0.9824, 0.9893, 1.0, 0.9832, 0.9825, 0.9701]): _vg.add([_i], _w, 'REPLACE')
_vg = ob_cube_002.vertex_groups.new(name='Hand_R')
for _i, _w in zip([6, 22, 29, 35, 38, 41, 44, 57, 60, 64, 65, 68, 70, 71, 73, 76, 78, 81, 83, 86, 90, 93, 95, 105, 112, 119, 135, 162, 178, 185, 191, 194, 197, 200, 213, 216, 220, 221, 224, 226, 227, 229, 232, 234, 237, 239, 242, 246, 249, 251, 261, 268, 275, 291], [0.9946, 0.995, 0.9796, 0.9899, 0.9904, 0.9813, 0.9689, 0.9402, 0.9838, 0.9486, 0.07996, 0.9216, 0.002906, 0.96, 0.9702, 0.0001509, 0.9911, 0.925, 0.9698, 0.9868, 0.07776, 0.09843, 0.08059, 0.8948, 0.8983, 0.8928, 0.009858, 0.9946, 0.995, 0.9796, 0.9899, 0.9904, 0.9813, 0.9689, 0.9402, 0.9838, 0.9486, 0.07996, 0.9216, 0.002906, 0.96, 0.9702, 0.0001509, 0.9911, 0.925, 0.9698, 0.9868, 0.07776, 0.09843, 0.08059, 0.8948, 0.8983, 0.8928, 0.009858]): _vg.add([_i], _w, 'REPLACE')
_vg = ob_cube_002.vertex_groups.new(name='Shoulder_L')
_vg = ob_cube_002.vertex_groups.new(name='Arm_L')
_vg.add([47, 51, 58, 136, 137, 138, 139, 143, 144, 203, 207, 214, 292, 293, 294, 295, 299, 300], 1.0, 'REPLACE')
_vg = ob_cube_002.vertex_groups.new(name='Hand_L')
for _i, _w in zip([4, 9, 11, 20, 24, 27, 33, 40, 43, 45, 47, 49, 51, 52, 55, 56, 58, 66, 75, 80, 84, 136, 137, 138, 139, 143, 144, 145, 160, 165, 167, 176, 180, 183, 189, 196, 199, 201, 203, 205, 207, 208, 211, 212, 214, 222, 231, 236, 240, 292, 293, 294, 295, 299, 300, 301], [0.9973, 0.9953, 0.9966, 0.9929, 0.9964, 0.9955, 0.9916, 0.9898, 0.939, 0.9654, 0.0, 0.9717, 0.0, 0.9931, 0.9832, 0.9876, 0.0, 1.0, 0.9069, 0.9699, 0.9106, 0.0, 0.0, 0.0, 0.0, 0.0, 0.0, 0.9571, 0.9973, 0.9953, 0.9966, 0.9929, 0.9964, 0.9955, 0.9916, 0.9898, 0.939, 0.9654, 0.0, 0.9717, 0.0, 0.9931, 0.9832, 0.9876, 0.0, 1.0, 0.9069, 0.9699, 0.9106, 0.0, 0.0, 0.0, 0.0, 0.0, 0.0, 0.9571]): _vg.add([_i], _w, 'REPLACE')
_m = ob_cube_002.modifiers.new('Armature', 'ARMATURE')
_m = ob_cube_002.modifiers.new('Armature.001', 'ARMATURE')
_m.object = ob_armature
ob_armature.location = (-0.1168, -0.004916, 0.8801)
ob_armature.show_in_front = True

# ---- collection membership
col_collection.objects.link(ob_cube_002)
col_collection.objects.link(ob_armature)

# ---- scene / render settings (as saved in the file)
scene.frame_start = 0; scene.frame_end = 250; scene.frame_set(0)
scene.render.engine = 'BLENDER_EEVEE_NEXT'
scene.render.fps = 15
scene.cycles.sampling_pattern = 'TABULATED_SOBOL'
scene.eevee.use_volumetric_shadows = True
scene.view_settings.view_transform = 'Filmic'
bpy.context.view_layer.update()

# ---- added for rendering (the .blend has no active camera): camera
cam_auto = bpy.data.cameras.new('AutoCamera')
cam_auto.lens = 50.0
cam_auto.sensor_width = 36.0
cam_auto.clip_end = 1000.0
ob_auto_camera = bpy.data.objects.new('AutoCamera', cam_auto)
scene.collection.objects.link(ob_auto_camera)
ob_auto_camera.location = (4.06572, -4.84733, 4.91225)
ob_auto_camera.rotation_euler = (1.09748, -7.21219e-08, 0.694738)
scene.camera = ob_auto_camera
bpy.context.view_layer.update()

